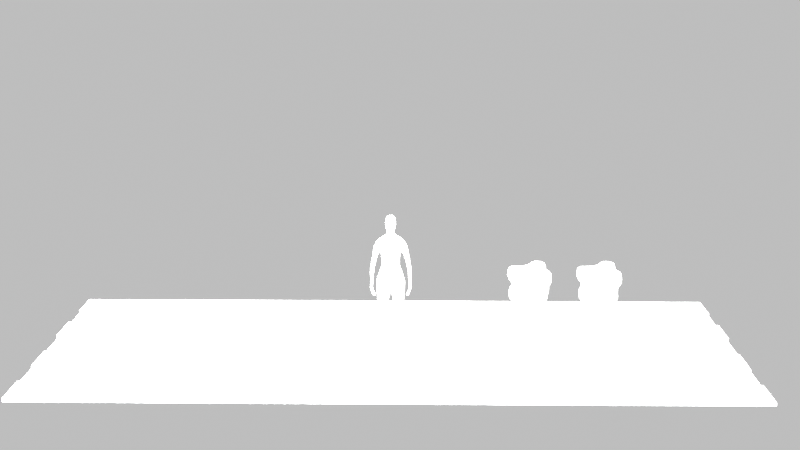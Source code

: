 # Source: candy_man.blend  (saved by Blender 3.0.42; exported with 4.5.12 LTS)
import bpy
from mathutils import Matrix  # noqa: F401  (used for matrix-valued properties, if any)

bpy.ops.wm.read_factory_settings(use_empty=True)
scene = bpy.context.scene
scene.name = 'Scene'

# ---- collections
col_collection = bpy.data.collections.new('Collection'); scene.collection.children.link(col_collection)

# ---- world
world_world = bpy.data.worlds.new('World'); scene.world = world_world
world_world.use_nodes = True; world_world.node_tree.nodes.clear()
_N = world_world.node_tree.nodes; _L = world_world.node_tree.links
n0 = _N.new('ShaderNodeOutputWorld'); n0.name = 'World Output'; n0.location = (300, 300)
n1 = _N.new('ShaderNodeBackground'); n1.name = 'Background'; n1.location = (10, 300)
n1.inputs[0].default_value = (0.05088, 0.05088, 0.05088, 1.0)
_L.new(n1.outputs[0], n0.inputs[0])
n0.is_active_output = True
world_world.color = (0.05088, 0.05088, 0.05088)
world_world.use_sun_shadow = False
world_world.sun_shadow_jitter_overblur = 0.0

# ---- cameras
cam_camera = bpy.data.cameras.new('Camera')
cam_camera.clip_end = 107.2
cam_camera.ortho_scale = 7.314

# ---- lights
light_light = bpy.data.lights.new('Light', 'POINT')
light_light.transmission_factor = 0.0
light_light.energy = 3000.0
light_light.shadow_soft_size = 4.89
light_light.shadow_maximum_resolution = 0.006
light_light.use_absolute_resolution = True
light_light.cycles.max_bounces = 50

# ---- meshes
me_tobby = bpy.data.meshes.new('Tobby')
me_tobby.from_pydata([(1.077, -0.06424, 8.052), (0.5121, -0.5136, 6.104), (1.024, 0.3664, 7.877), (0.7208, 0.4776, 6.18), (0.0, -0.4281, 7.836), (0.0, -0.6051, 6.112), (0.0, 0.4567, 8.065), (0.0, 0.8371, 6.18), (1.272, -0.3294, 5.039), (1.102, 0.4644, 4.875), (0.0, -0.5326, 4.739), (0.0, 0.8099, 4.647), (0.8852, -0.9494, 2.778), (0.9892, -0.4714, 2.795), (0.3738, -0.842, 2.763), (0.193, 0.3132, 2.743), (0.4629, -0.08848, 0.2492), (0.5893, 0.5102, 0.2127), (0.9656, -0.05479, 0.1997), (0.9495, 0.3852, 0.1924), (0.7851, -0.09713, 7.839), (0.0, 0.8371, 6.601), (0.841, 0.3392, 7.3), (0.0, -0.5918, 6.569), (1.289, -0.08714, 7.569), (1.298, 0.3681, 7.199), (1.378, -0.1014, 7.13), (1.355, 0.3664, 6.872), (1.471, -0.1079, 4.499), (1.36, 0.2865, 4.467), (1.52, -0.1178, 4.495), (1.633, 0.2711, 4.556), (1.328, -0.1155, 4.067), (1.279, 0.2512, 4.145), (1.411, -0.0666, 3.913), (1.251, 0.3339, 3.79), (1.672, -0.01283, 5.755), (1.428, -0.008872, 5.63), (1.598, 0.453, 5.764), (1.297, 0.4532, 5.578), (0.4966, 0.0043, -0.006465), (0.5764, 0.5424, -0.023), (0.9914, -0.05349, 0.001814), (0.9368, 0.4125, -0.009622), (0.9437, -0.5759, 0.1358), (0.5791, -0.6797, 0.1588), (0.8849, -0.5887, -0.06824), (0.5282, -0.6519, -0.09602), (0.8954, 0.01296, 0.4075), (0.5469, -0.07275, 0.4499), (0.6244, 0.4089, 0.4182), (0.8864, 0.3179, 0.4035), (0.3534, 0.2096, 8.259), (0.0, 0.2875, 8.279), (0.3585, 0.003159, 8.252), (0.0, -0.09366, 8.267), (0.2721, 0.2096, 8.542), (0.0, 0.2875, 8.563), (0.2762, 0.003159, 8.536), (0.0, -0.09366, 8.551), (0.0, -0.7047, 6.112), (1.027, -0.4551, 5.726), (0.0, -0.6911, 5.453), (0.0, 0.8347, 5.458), (0.7994, 0.4686, 5.747), (0.3603, 0.4749, 8.976), (0.0, 0.5528, 8.996), (0.5025, -0.01135, 9.015), (0.3683, 0.3872, 9.582), (0.0, 0.5047, 9.645), (0.3369, -0.02553, 9.664), (0.0, -0.1224, 9.679), (0.0, -0.3834, 8.772), (0.2927, -0.3349, 8.764), (0.0, -0.3907, 9.011), (0.3089, -0.3422, 9.004), (0.0, -0.3978, 9.5), (0.2892, -0.3493, 9.39), (0.0, 0.2652, 8.442), (0.0, -0.1159, 8.43), (0.2756, -0.01911, 8.415), (0.2709, 0.1873, 8.421), (1.215, -0.2085, 3.996), (1.13, 0.213, 3.939), (1.321, -0.1913, 3.922), (1.162, 0.2091, 3.799), (1.36, 0.2865, 4.467), (1.69, 0.3153, 4.507), (1.471, -0.1079, 4.499), (1.573, -0.07731, 4.443), (1.331, 0.2703, 4.35), (1.408, -0.07351, 4.297), (1.54, -0.03259, 4.261), (1.615, 0.3598, 4.309), (1.445, -0.3297, 4.207), (1.396, -0.3222, 4.211), (1.322, -0.3313, 4.069), (1.399, -0.3376, 4.085), (1.558, -0.05113, 4.919), (1.595, 0.3464, 4.951), (1.311, 0.3641, 4.797), (1.436, -0.03523, 4.865), (1.172, -0.3559, 5.157), (0.0, 0.8099, 4.647), (0.0, -0.5326, 4.739), (1.004, 0.4502, 4.995), (0.4227, -0.3611, 1.362), (0.3209, -0.6014, 2.052), (0.976, 0.09243, 1.274), (0.9578, -0.3107, 2.302), (0.9506, -0.7487, 2.28), (0.9677, -0.3853, 1.321), (0.3373, 0.2817, 2.145), (0.4669, 0.4916, 1.27), (0.3237, -0.6735, 2.28), (0.9611, -0.3619, 2.442), (0.9361, -0.8197, 2.437), (0.3001, 0.2671, 2.318)], [], [(2, 0, 54, 52), (22, 2, 6, 21), (104, 102, 8, 10), (2, 22, 27, 25), (23, 4, 0, 20), (9, 11, 15, 13), (105, 103, 11, 9), (102, 105, 9, 8), (49, 48, 18, 16), (11, 10, 14, 15), (8, 9, 13, 12), (10, 8, 12, 14), (19, 17, 41, 43), (51, 50, 17, 19), (50, 49, 16, 17), (48, 51, 19, 18), (5, 23, 20, 1), (1, 20, 22, 3), (3, 22, 21, 7), (26, 24, 25, 27), (20, 0, 24, 26), (0, 2, 25, 24), (101, 98, 30, 28), (93, 90, 33, 35), (98, 99, 31, 30), (99, 100, 29, 31), (100, 101, 28, 29), (34, 35, 85, 84), (90, 91, 32, 33), (91, 92, 34, 32), (92, 93, 35, 34), (22, 20, 37, 39), (27, 22, 39, 38), (26, 27, 38, 36), (20, 26, 36, 37), (40, 42, 43, 41), (17, 16, 40, 41), (18, 19, 43, 42), (42, 40, 47, 46), (45, 44, 46, 47), (40, 16, 45, 47), (16, 18, 44, 45), (18, 42, 46, 44), (111, 108, 51, 48), (113, 106, 49, 50), (108, 113, 50, 51), (106, 111, 48, 49), (80, 79, 59, 58), (0, 4, 55, 54), (6, 2, 52, 53), (67, 58, 73, 75), (81, 80, 58, 56), (78, 81, 56, 57), (1, 3, 64, 61), (3, 7, 63, 64), (5, 1, 61, 62), (66, 65, 68, 69), (56, 58, 67, 65), (57, 56, 65, 66), (70, 71, 69, 68), (58, 59, 72, 73), (65, 67, 70, 68), (73, 72, 74, 75), (75, 74, 76, 77), (70, 67, 75, 77), (71, 70, 77, 76), (53, 52, 81, 78), (52, 54, 80, 81), (54, 55, 79, 80), (83, 82, 84, 85), (35, 33, 83, 85), (33, 32, 82, 83), (32, 34, 84, 82), (30, 31, 87, 89), (28, 30, 89, 88), (29, 28, 88, 86), (31, 29, 86, 87), (89, 87, 93, 92), (92, 91, 96, 97), (86, 88, 91, 90), (87, 86, 90, 93), (95, 94, 97, 96), (91, 88, 95, 96), (88, 89, 94, 95), (89, 92, 97, 94), (39, 37, 101, 100), (38, 39, 100, 99), (36, 38, 99, 98), (37, 36, 98, 101), (61, 64, 105, 102), (64, 63, 103, 105), (62, 61, 102, 104), (114, 116, 110, 107), (107, 110, 111, 106), (115, 117, 112, 109), (109, 112, 113, 108), (117, 114, 107, 112), (112, 107, 106, 113), (116, 115, 109, 110), (110, 109, 108, 111), (12, 13, 115, 116), (15, 14, 114, 117), (13, 15, 117, 115), (14, 12, 116, 114)])
_uv = me_tobby.uv_layers.new(name='UVMap')
_uv.uv.foreach_set('vector', [0.625, 0.75, 0.625, 0.5, 0.625, 0.5, 0.625, 0.75, 0.4454, 0.75, 0.625, 0.75, 0.625, 1.0, 0.4454, 1.0, 0.375, 0.25, 0.375, 0.5, 0.375, 0.5, 0.375, 0.25, 0.625, 0.75, 0.4454, 0.75, 0.4454, 0.75, 0.625, 0.75, 0.4454, 0.25, 0.625, 0.25, 0.625, 0.5, 0.4454, 0.5, 0.375, 0.75, 0.375, 1.0, 0.375, 1.0, 0.375, 0.75, 0.375, 0.75, 0.375, 1.0, 0.375, 1.0, 0.375, 0.75, 0.375, 0.5, 0.375, 0.75, 0.375, 0.75, 0.375, 0.5, 0.375, 0.25, 0.375, 0.5, 0.375, 0.5, 0.375, 0.25, 0.0, 0.0, 0.0, 0.0, 0.0, 0.0, 0.0, 0.0, 0.375, 0.5, 0.375, 0.75, 0.375, 0.75, 0.375, 0.5, 0.375, 0.25, 0.375, 0.5, 0.375, 0.5, 0.375, 0.25, 0.375, 0.75, 0.375, 1.0, 0.375, 1.0, 0.375, 0.75, 0.375, 0.75, 0.375, 1.0, 0.375, 1.0, 0.375, 0.75, 0.0, 0.0, 0.0, 0.0, 0.0, 0.0, 0.0, 0.0, 0.375, 0.5, 0.375, 0.75, 0.375, 0.75, 0.375, 0.5, 0.375, 0.25, 0.4454, 0.25, 0.4454, 0.5, 0.375, 0.5, 0.375, 0.5, 0.4454, 0.5, 0.4454, 0.75, 0.375, 0.75, 0.375, 0.75, 0.4454, 0.75, 0.4454, 1.0, 0.375, 1.0, 0.4454, 0.5, 0.625, 0.5, 0.625, 0.75, 0.4454, 0.75, 0.4454, 0.5, 0.625, 0.5, 0.625, 0.5, 0.4454, 0.5, 0.625, 0.5, 0.625, 0.75, 0.625, 0.75, 0.625, 0.5, 0.4454, 0.5, 0.4454, 0.5, 0.4454, 0.5, 0.4454, 0.5, 0.4454, 0.75, 0.4454, 0.75, 0.4454, 0.75, 0.4454, 0.75, 0.4454, 0.5, 0.4454, 0.75, 0.4454, 0.75, 0.4454, 0.5, 0.4454, 0.75, 0.4454, 0.75, 0.4454, 0.75, 0.4454, 0.75, 0.4454, 0.75, 0.4454, 0.5, 0.4454, 0.5, 0.4454, 0.75, 0.4454, 0.5, 0.4454, 0.75, 0.4454, 0.75, 0.4454, 0.5, 0.4454, 0.75, 0.4454, 0.5, 0.4454, 0.5, 0.4454, 0.75, 0.4454, 0.5, 0.4454, 0.5, 0.4454, 0.5, 0.4454, 0.5, 0.4454, 0.5, 0.4454, 0.75, 0.4454, 0.75, 0.4454, 0.5, 0.4454, 0.75, 0.4454, 0.5, 0.4454, 0.5, 0.4454, 0.75, 0.4454, 0.75, 0.4454, 0.75, 0.4454, 0.75, 0.4454, 0.75, 0.4454, 0.5, 0.4454, 0.75, 0.4454, 0.75, 0.4454, 0.5, 0.4454, 0.5, 0.4454, 0.5, 0.4454, 0.5, 0.4454, 0.5, 0.125, 0.5, 0.375, 0.5, 0.375, 0.75, 0.125, 0.75, 0.0, 0.0, 0.0, 0.0, 0.0, 0.0, 0.0, 0.0, 0.375, 0.5, 0.375, 0.75, 0.375, 0.75, 0.375, 0.5, 0.375, 0.5, 0.125, 0.5, 0.125, 0.5, 0.375, 0.5, 0.375, 0.25, 0.375, 0.5, 0.375, 0.5, 0.375, 0.25, 0.0, 0.0, 0.0, 0.0, 0.0, 0.0, 0.0, 0.0, 0.375, 0.25, 0.375, 0.5, 0.375, 0.5, 0.375, 0.25, 0.375, 0.5, 0.375, 0.5, 0.375, 0.5, 0.375, 0.5, 0.375, 0.5, 0.375, 0.75, 0.375, 0.75, 0.375, 0.5, 0.0, 0.0, 0.0, 0.0, 0.0, 0.0, 0.0, 0.0, 0.375, 0.75, 0.375, 1.0, 0.375, 1.0, 0.375, 0.75, 0.375, 0.25, 0.375, 0.5, 0.375, 0.5, 0.375, 0.25, 0.625, 0.5, 0.625, 0.25, 0.625, 0.25, 0.625, 0.5, 0.625, 0.5, 0.625, 0.25, 0.625, 0.25, 0.625, 0.5, 0.625, 1.0, 0.625, 0.75, 0.625, 0.75, 0.625, 1.0, 0.625, 0.5, 0.625, 0.5, 0.625, 0.5, 0.625, 0.5, 0.625, 0.75, 0.625, 0.5, 0.625, 0.5, 0.625, 0.75, 0.625, 1.0, 0.625, 0.75, 0.625, 0.75, 0.625, 1.0, 0.375, 0.5, 0.375, 0.75, 0.375, 0.7719, 0.375, 0.4763, 0.375, 0.75, 0.375, 1.0, 0.375, 1.0, 0.375, 0.7719, 0.375, 0.25, 0.375, 0.5, 0.375, 0.4763, 0.375, 0.25, 0.625, 1.0, 0.625, 0.75, 0.625, 0.75, 0.625, 1.0, 0.625, 0.75, 0.625, 0.5, 0.625, 0.5, 0.625, 0.75, 0.625, 1.0, 0.625, 0.75, 0.625, 0.75, 0.625, 1.0, 0.625, 0.5, 0.875, 0.5, 0.875, 0.75, 0.625, 0.75, 0.625, 0.5, 0.625, 0.25, 0.625, 0.25, 0.625, 0.5, 0.625, 0.75, 0.625, 0.5, 0.625, 0.5, 0.625, 0.75, 0.625, 0.5, 0.625, 0.25, 0.625, 0.25, 0.625, 0.5, 0.625, 0.5, 0.625, 0.25, 0.625, 0.25, 0.625, 0.5, 0.625, 0.5, 0.625, 0.5, 0.625, 0.5, 0.625, 0.5, 0.875, 0.5, 0.625, 0.5, 0.625, 0.5, 0.875, 0.5, 0.625, 1.0, 0.625, 0.75, 0.625, 0.75, 0.625, 1.0, 0.625, 0.75, 0.625, 0.5, 0.625, 0.5, 0.625, 0.75, 0.625, 0.5, 0.625, 0.25, 0.625, 0.25, 0.625, 0.5, 0.4454, 0.75, 0.4454, 0.5, 0.4454, 0.5, 0.4454, 0.75, 0.4454, 0.75, 0.4454, 0.75, 0.4454, 0.75, 0.4454, 0.75, 0.4454, 0.75, 0.4454, 0.5, 0.4454, 0.5, 0.4454, 0.75, 0.4454, 0.5, 0.4454, 0.5, 0.4454, 0.5, 0.4454, 0.5, 0.4454, 0.5, 0.4454, 0.75, 0.4454, 0.75, 0.4454, 0.5, 0.4454, 0.5, 0.4454, 0.5, 0.4454, 0.5, 0.4454, 0.5, 0.4454, 0.75, 0.4454, 0.5, 0.4454, 0.5, 0.4454, 0.75, 0.4454, 0.75, 0.4454, 0.75, 0.4454, 0.75, 0.4454, 0.75, 0.4454, 0.5, 0.4454, 0.75, 0.4454, 0.75, 0.4454, 0.5, 0.4454, 0.5, 0.4454, 0.5, 0.4454, 0.5, 0.4454, 0.5, 0.4454, 0.75, 0.4454, 0.5, 0.4454, 0.5, 0.4454, 0.75, 0.4454, 0.75, 0.4454, 0.75, 0.4454, 0.75, 0.4454, 0.75, 0.4454, 0.5, 0.4454, 0.5, 0.4454, 0.5, 0.4454, 0.5, 0.4454, 0.5, 0.4454, 0.5, 0.4454, 0.5, 0.4454, 0.5, 0.4454, 0.5, 0.4454, 0.5, 0.4454, 0.5, 0.4454, 0.5, 0.4454, 0.5, 0.4454, 0.5, 0.4454, 0.5, 0.4454, 0.5, 0.4454, 0.75, 0.4454, 0.5, 0.4454, 0.5, 0.4454, 0.75, 0.4454, 0.75, 0.4454, 0.75, 0.4454, 0.75, 0.4454, 0.75, 0.4454, 0.5, 0.4454, 0.75, 0.4454, 0.75, 0.4454, 0.5, 0.4454, 0.5, 0.4454, 0.5, 0.4454, 0.5, 0.4454, 0.5, 0.375, 0.4763, 0.375, 0.7719, 0.375, 0.75, 0.375, 0.5, 0.375, 0.7719, 0.375, 1.0, 0.375, 1.0, 0.375, 0.75, 0.375, 0.25, 0.375, 0.4763, 0.375, 0.5, 0.375, 0.25, 0.375, 0.25, 0.375, 0.5, 0.375, 0.5, 0.375, 0.25, 0.375, 0.25, 0.375, 0.5, 0.375, 0.5, 0.375, 0.25, 0.375, 0.75, 0.375, 1.0, 0.375, 1.0, 0.375, 0.75, 0.375, 0.75, 0.375, 1.0, 0.375, 1.0, 0.375, 0.75, 0.0, 0.0, 0.0, 0.0, 0.0, 0.0, 0.0, 0.0, 0.0, 0.0, 0.0, 0.0, 0.0, 0.0, 0.0, 0.0, 0.375, 0.5, 0.375, 0.75, 0.375, 0.75, 0.375, 0.5, 0.375, 0.5, 0.375, 0.75, 0.375, 0.75, 0.375, 0.5, 0.375, 0.5, 0.375, 0.75, 0.375, 0.75, 0.375, 0.5, 0.0, 0.0, 0.0, 0.0, 0.0, 0.0, 0.0, 0.0, 0.375, 0.75, 0.375, 1.0, 0.375, 1.0, 0.375, 0.75, 0.375, 0.25, 0.375, 0.5, 0.375, 0.5, 0.375, 0.25])
_ca = me_tobby.color_attributes.new('Col', 'BYTE_COLOR', 'CORNER')
_ca.data.foreach_set('color', [0.4621, 0.1301, 0.1812, 1.0, 0.4621, 0.1301, 0.1812, 1.0, 0.4621, 0.1301, 0.1812, 1.0, 0.4621, 0.1301, 0.1812, 1.0, 0.4621, 0.1301, 0.1812, 1.0, 0.4621, 0.1301, 0.1812, 1.0, 0.4621, 0.1301, 0.1812, 1.0, 0.4621, 0.1301, 0.1812, 1.0, 0.4621, 0.1301, 0.1812, 1.0, 0.4621, 0.1301, 0.1812, 1.0, 0.4621, 0.1301, 0.1812, 1.0, 0.4621, 0.1301, 0.1812, 1.0, 0.4621, 0.1301, 0.1812, 1.0, 0.4621, 0.1301, 0.1812, 1.0, 0.4621, 0.1301, 0.1812, 1.0, 0.4621, 0.1301, 0.1812, 1.0, 0.4621, 0.1301, 0.1812, 1.0, 0.4621, 0.1301, 0.1812, 1.0, 0.4621, 0.1301, 0.1812, 1.0, 0.4621, 0.1301, 0.1812, 1.0, 0.4621, 0.1301, 0.1812, 1.0, 0.4621, 0.1301, 0.1812, 1.0, 0.4621, 0.1301, 0.1812, 1.0, 0.4621, 0.1301, 0.1812, 1.0, 0.4621, 0.1301, 0.1812, 1.0, 0.4621, 0.1301, 0.1812, 1.0, 0.4621, 0.1301, 0.1812, 1.0, 0.4621, 0.1301, 0.1812, 1.0, 0.4621, 0.1301, 0.1812, 1.0, 0.4621, 0.1301, 0.1812, 1.0, 0.4621, 0.1301, 0.1812, 1.0, 0.4621, 0.1301, 0.1812, 1.0, 0.4621, 0.1301, 0.1812, 1.0, 0.4621, 0.1301, 0.1812, 1.0, 0.4621, 0.1301, 0.1812, 1.0, 0.4621, 0.1301, 0.1812, 1.0, 0.4621, 0.1301, 0.1812, 1.0, 0.4621, 0.1301, 0.1812, 1.0, 0.4621, 0.1301, 0.1812, 1.0, 0.4621, 0.1301, 0.1812, 1.0, 0.4621, 0.1301, 0.1812, 1.0, 0.4621, 0.1301, 0.1812, 1.0, 0.4621, 0.1301, 0.1812, 1.0, 0.4621, 0.1301, 0.1812, 1.0, 0.4621, 0.1301, 0.1812, 1.0, 0.4621, 0.1301, 0.1812, 1.0, 0.4621, 0.1301, 0.1812, 1.0, 0.4621, 0.1301, 0.1812, 1.0, 0.4621, 0.1301, 0.1812, 1.0, 0.4621, 0.1301, 0.1812, 1.0, 0.4621, 0.1301, 0.1812, 1.0, 0.4621, 0.1301, 0.1812, 1.0, 0.4621, 0.1301, 0.1812, 1.0, 0.4621, 0.1301, 0.1812, 1.0, 0.4621, 0.1301, 0.1812, 1.0, 0.4621, 0.1301, 0.1812, 1.0, 0.4621, 0.1301, 0.1812, 1.0, 0.4621, 0.1301, 0.1812, 1.0, 0.4621, 0.1301, 0.1812, 1.0, 0.4621, 0.1301, 0.1812, 1.0, 0.4621, 0.1301, 0.1812, 1.0, 0.4621, 0.1301, 0.1812, 1.0, 0.4621, 0.1301, 0.1812, 1.0, 0.4621, 0.1301, 0.1812, 1.0, 0.4621, 0.1301, 0.1812, 1.0, 0.4621, 0.1301, 0.1812, 1.0, 0.4621, 0.1301, 0.1812, 1.0, 0.4621, 0.1301, 0.1812, 1.0, 0.4621, 0.1301, 0.1812, 1.0, 0.4621, 0.1301, 0.1812, 1.0, 0.4621, 0.1301, 0.1812, 1.0, 0.4621, 0.1301, 0.1812, 1.0, 0.4621, 0.1301, 0.1812, 1.0, 0.4621, 0.1301, 0.1812, 1.0, 0.4621, 0.1301, 0.1812, 1.0, 0.4621, 0.1301, 0.1812, 1.0, 0.4621, 0.1301, 0.1812, 1.0, 0.4621, 0.1301, 0.1812, 1.0, 0.4621, 0.1301, 0.1812, 1.0, 0.4621, 0.1301, 0.1812, 1.0, 0.4621, 0.1301, 0.1812, 1.0, 0.4621, 0.1301, 0.1812, 1.0, 0.4621, 0.1301, 0.1812, 1.0, 0.4621, 0.1301, 0.1812, 1.0, 0.4621, 0.1301, 0.1812, 1.0, 0.4621, 0.1301, 0.1812, 1.0, 0.4621, 0.1301, 0.1812, 1.0, 0.4621, 0.1301, 0.1812, 1.0, 0.4621, 0.1329, 0.1845, 1.0, 0.4621, 0.1301, 0.1812, 1.0, 0.4621, 0.1301, 0.1812, 1.0, 0.4621, 0.1301, 0.1812, 1.0, 0.4621, 0.1301, 0.1812, 1.0, 0.4621, 0.1301, 0.1812, 1.0, 0.4621, 0.1301, 0.1812, 1.0, 0.4621, 0.1301, 0.1812, 1.0, 0.4621, 0.1301, 0.1812, 1.0, 0.4621, 0.1301, 0.1812, 1.0, 0.4621, 0.1301, 0.1812, 1.0, 0.4621, 0.1301, 0.1812, 1.0, 0.4621, 0.1301, 0.1812, 1.0, 0.4621, 0.1301, 0.1812, 1.0, 0.4621, 0.1301, 0.1812, 1.0, 0.4621, 0.1301, 0.1812, 1.0, 0.4621, 0.1301, 0.1812, 1.0, 0.4621, 0.1329, 0.1845, 1.0, 0.4621, 0.1301, 0.1812, 1.0, 0.4621, 0.1301, 0.1812, 1.0, 0.4621, 0.1301, 0.1812, 1.0, 0.4621, 0.1301, 0.1812, 1.0, 0.4621, 0.1301, 0.1812, 1.0, 0.4621, 0.1301, 0.1812, 1.0, 0.4621, 0.1301, 0.1812, 1.0, 0.4621, 0.1301, 0.1812, 1.0, 0.4621, 0.1301, 0.1812, 1.0, 0.4621, 0.1301, 0.1812, 1.0, 0.4621, 0.1301, 0.1812, 1.0, 0.4621, 0.1301, 0.1812, 1.0, 0.4621, 0.1301, 0.1812, 1.0, 0.4621, 0.1301, 0.1812, 1.0, 0.4621, 0.1301, 0.1812, 1.0, 0.4621, 0.1301, 0.1812, 1.0, 0.4621, 0.1301, 0.1812, 1.0, 0.4621, 0.1301, 0.1812, 1.0, 0.4621, 0.1301, 0.1812, 1.0, 0.4621, 0.1301, 0.1812, 1.0, 0.4969, 0.1779, 0.227, 1.0, 0.4621, 0.1301, 0.1812, 1.0, 0.4621, 0.1301, 0.1812, 1.0, 0.4621, 0.1301, 0.1812, 1.0, 0.4621, 0.1301, 0.1812, 1.0, 0.4621, 0.1301, 0.1812, 1.0, 0.4621, 0.1301, 0.1812, 1.0, 0.4621, 0.1301, 0.1812, 1.0, 0.4621, 0.1301, 0.1812, 1.0, 0.4621, 0.1301, 0.1812, 1.0, 0.4621, 0.1301, 0.1812, 1.0, 0.4621, 0.1301, 0.1812, 1.0, 0.4621, 0.1301, 0.1812, 1.0, 0.4969, 0.1779, 0.227, 1.0, 0.4621, 0.1301, 0.1812, 1.0, 0.4621, 0.1301, 0.1812, 1.0, 0.4621, 0.1301, 0.1812, 1.0, 0.4621, 0.1301, 0.1812, 1.0, 0.4621, 0.1301, 0.1812, 1.0, 0.4621, 0.1301, 0.1812, 1.0, 0.4621, 0.1301, 0.1812, 1.0, 0.4621, 0.1301, 0.1812, 1.0, 0.4621, 0.1301, 0.1812, 1.0, 0.4621, 0.1301, 0.1812, 1.0, 0.4621, 0.1301, 0.1812, 1.0, 0.4621, 0.1301, 0.1812, 1.0, 0.4621, 0.1301, 0.1812, 1.0, 0.4621, 0.1301, 0.1812, 1.0, 0.4621, 0.1301, 0.1812, 1.0, 0.4621, 0.1301, 0.1812, 1.0, 0.4621, 0.1301, 0.1812, 1.0, 0.4621, 0.1301, 0.1812, 1.0, 0.4621, 0.1301, 0.1812, 1.0, 0.4621, 0.1301, 0.1812, 1.0, 0.4621, 0.1301, 0.1812, 1.0, 0.4621, 0.1301, 0.1812, 1.0, 0.4621, 0.1301, 0.1812, 1.0, 0.4621, 0.1301, 0.1812, 1.0, 0.4621, 0.1301, 0.1812, 1.0, 0.4621, 0.1301, 0.1812, 1.0, 0.4621, 0.1301, 0.1812, 1.0, 0.4621, 0.1301, 0.1812, 1.0, 0.4621, 0.1301, 0.1812, 1.0, 0.4621, 0.1301, 0.1812, 1.0, 0.4621, 0.1301, 0.1812, 1.0, 0.4621, 0.1301, 0.1812, 1.0, 0.4621, 0.1301, 0.1812, 1.0, 0.4621, 0.1301, 0.1812, 1.0, 0.4621, 0.1301, 0.1812, 1.0, 0.4621, 0.1301, 0.1812, 1.0, 0.4621, 0.1301, 0.1812, 1.0, 0.4621, 0.1301, 0.1812, 1.0, 0.4621, 0.1301, 0.1812, 1.0, 0.4621, 0.1301, 0.1812, 1.0, 0.4621, 0.1301, 0.1812, 1.0, 0.4621, 0.1301, 0.1812, 1.0, 0.4621, 0.1301, 0.1812, 1.0, 0.4621, 0.1301, 0.1812, 1.0, 0.4621, 0.1301, 0.1812, 1.0, 0.4621, 0.1301, 0.1812, 1.0, 0.4621, 0.1301, 0.1812, 1.0, 0.4621, 0.1301, 0.1812, 1.0, 0.4621, 0.1301, 0.1812, 1.0, 0.4621, 0.1301, 0.1812, 1.0, 0.4678, 0.1356, 0.1845, 1.0, 0.4621, 0.1301, 0.1812, 1.0, 0.4621, 0.1301, 0.1812, 1.0, 0.4621, 0.1301, 0.1812, 1.0, 0.4621, 0.1301, 0.1812, 1.0, 0.4621, 0.1301, 0.1812, 1.0, 0.4621, 0.1301, 0.1812, 1.0, 0.4621, 0.1301, 0.1812, 1.0, 0.4621, 0.1301, 0.1812, 1.0, 0.4621, 0.1301, 0.1812, 1.0, 0.4621, 0.1301, 0.1812, 1.0, 0.4621, 0.1301, 0.1812, 1.0, 0.4621, 0.1301, 0.1812, 1.0, 0.4621, 0.1301, 0.1812, 1.0, 0.4621, 0.1301, 0.1812, 1.0, 0.4621, 0.1301, 0.1812, 1.0, 0.4621, 0.1301, 0.1812, 1.0, 0.4621, 0.1301, 0.1812, 1.0, 0.4621, 0.1301, 0.1812, 1.0, 0.4621, 0.1301, 0.1812, 1.0, 0.4621, 0.1301, 0.1812, 1.0, 0.4621, 0.1301, 0.1812, 1.0, 0.4621, 0.1301, 0.1812, 1.0, 0.4621, 0.1301, 0.1812, 1.0, 0.4621, 0.1301, 0.1812, 1.0, 0.4621, 0.1301, 0.1812, 1.0, 0.4621, 0.1301, 0.1812, 1.0, 0.4621, 0.1301, 0.1812, 1.0, 0.4621, 0.1301, 0.1812, 1.0, 0.4621, 0.1301, 0.1812, 1.0, 0.4621, 0.1301, 0.1812, 1.0, 0.4621, 0.1301, 0.1812, 1.0, 0.4621, 0.1301, 0.1812, 1.0, 0.4621, 0.1301, 0.1812, 1.0, 0.4621, 0.1301, 0.1812, 1.0, 0.4621, 0.1301, 0.1812, 1.0, 0.4621, 0.1301, 0.1812, 1.0, 0.4621, 0.1301, 0.1812, 1.0, 0.4621, 0.1301, 0.1812, 1.0, 0.4621, 0.1301, 0.1812, 1.0, 0.4621, 0.1301, 0.1812, 1.0, 0.4621, 0.1301, 0.1812, 1.0, 0.4621, 0.1301, 0.1812, 1.0, 0.4621, 0.1301, 0.1812, 1.0, 0.4621, 0.1301, 0.1812, 1.0, 0.4621, 0.1301, 0.1812, 1.0, 0.4621, 0.1301, 0.1812, 1.0, 0.4621, 0.1301, 0.1812, 1.0, 0.4621, 0.1301, 0.1812, 1.0, 0.4621, 0.1301, 0.1812, 1.0, 0.4621, 0.1301, 0.1812, 1.0, 0.4678, 0.1356, 0.1845, 1.0, 0.9131, 0.8469, 0.8632, 1.0, 0.4621, 0.1301, 0.1812, 1.0, 0.4621, 0.1301, 0.1812, 1.0, 0.4621, 0.1301, 0.1812, 1.0, 0.4621, 0.1301, 0.1812, 1.0, 0.4621, 0.1301, 0.1812, 1.0, 0.4621, 0.1301, 0.1812, 1.0, 0.9131, 0.8469, 0.8632, 1.0, 1.0, 1.0, 1.0, 1.0, 0.4621, 0.1301, 0.1812, 1.0, 0.4621, 0.1301, 0.1812, 1.0, 1.0, 1.0, 1.0, 1.0, 0.4621, 0.1301, 0.1812, 1.0, 0.4621, 0.1301, 0.1812, 1.0, 0.4621, 0.1301, 0.1812, 1.0, 0.4621, 0.1301, 0.1812, 1.0, 0.4621, 0.1301, 0.1812, 1.0, 0.4621, 0.1301, 0.1812, 1.0, 0.4621, 0.1301, 0.1812, 1.0, 0.4621, 0.1301, 0.1812, 1.0, 0.4621, 0.1301, 0.1812, 1.0, 0.4621, 0.1301, 0.1812, 1.0, 0.4621, 0.1301, 0.1812, 1.0, 0.4621, 0.1301, 0.1812, 1.0, 0.4621, 0.1301, 0.1812, 1.0, 0.4621, 0.1301, 0.1812, 1.0, 0.4621, 0.1301, 0.1812, 1.0, 0.4621, 0.1301, 0.1812, 1.0, 0.4621, 0.1301, 0.1812, 1.0, 0.4621, 0.1301, 0.1812, 1.0, 0.4621, 0.1301, 0.1812, 1.0, 0.4621, 0.1301, 0.1812, 1.0, 0.4621, 0.1301, 0.1812, 1.0, 0.4621, 0.1301, 0.1812, 1.0, 1.0, 1.0, 1.0, 1.0, 0.4621, 0.1301, 0.1812, 1.0, 0.4621, 0.1301, 0.1812, 1.0, 0.4621, 0.1301, 0.1812, 1.0, 0.4621, 0.1301, 0.1812, 1.0, 0.4621, 0.1301, 0.1812, 1.0, 1.0, 1.0, 1.0, 1.0, 0.4621, 0.1301, 0.1812, 1.0, 0.4621, 0.1301, 0.1812, 1.0, 0.4621, 0.1301, 0.1812, 1.0, 0.4621, 0.1301, 0.1812, 1.0, 1.0, 1.0, 1.0, 1.0, 0.4621, 0.1301, 0.1812, 1.0, 0.4621, 0.1301, 0.1812, 1.0, 0.4621, 0.1301, 0.1812, 1.0, 0.4621, 0.1301, 0.1812, 1.0, 0.4621, 0.1301, 0.1812, 1.0, 0.4621, 0.1301, 0.1812, 1.0, 0.4621, 0.1301, 0.1812, 1.0, 0.4621, 0.1301, 0.1812, 1.0, 0.4621, 0.1301, 0.1812, 1.0, 0.4621, 0.1301, 0.1812, 1.0, 0.4621, 0.1301, 0.1812, 1.0, 0.4621, 0.1301, 0.1812, 1.0, 0.4621, 0.1301, 0.1812, 1.0, 0.4621, 0.1301, 0.1812, 1.0, 0.4621, 0.1301, 0.1812, 1.0, 0.4621, 0.1301, 0.1812, 1.0, 0.4621, 0.1301, 0.1812, 1.0, 0.4621, 0.1301, 0.1812, 1.0, 0.4621, 0.1301, 0.1812, 1.0, 0.4621, 0.1301, 0.1812, 1.0, 0.4621, 0.1301, 0.1812, 1.0, 0.4621, 0.1301, 0.1812, 1.0, 0.4621, 0.1301, 0.1812, 1.0, 0.4621, 0.1301, 0.1812, 1.0, 0.4621, 0.1301, 0.1812, 1.0, 0.4621, 0.1301, 0.1812, 1.0, 0.4621, 0.1301, 0.1812, 1.0, 0.4621, 0.1301, 0.1812, 1.0, 0.4621, 0.1301, 0.1812, 1.0, 0.4621, 0.1301, 0.1812, 1.0, 0.4621, 0.1301, 0.1812, 1.0, 0.4621, 0.1301, 0.1812, 1.0, 0.4621, 0.1301, 0.1812, 1.0, 0.4621, 0.1301, 0.1812, 1.0, 0.4621, 0.1301, 0.1812, 1.0, 0.4621, 0.1301, 0.1812, 1.0, 0.4621, 0.1301, 0.1812, 1.0, 0.4621, 0.1301, 0.1812, 1.0, 0.4621, 0.1301, 0.1812, 1.0, 0.4621, 0.1301, 0.1812, 1.0, 0.4621, 0.1301, 0.1812, 1.0, 0.4621, 0.1301, 0.1812, 1.0, 0.4621, 0.1301, 0.1812, 1.0, 0.4621, 0.1301, 0.1812, 1.0, 0.4621, 0.1301, 0.1812, 1.0, 0.4621, 0.1301, 0.1812, 1.0, 0.4621, 0.1301, 0.1812, 1.0, 0.4621, 0.1301, 0.1812, 1.0, 0.4621, 0.1301, 0.1812, 1.0, 0.4621, 0.1301, 0.1812, 1.0, 0.4621, 0.1301, 0.1812, 1.0, 0.4621, 0.1301, 0.1812, 1.0, 0.4621, 0.1301, 0.1812, 1.0, 0.4969, 0.1779, 0.227, 1.0, 0.4621, 0.1329, 0.1845, 1.0, 0.4621, 0.1301, 0.1812, 1.0, 0.4621, 0.1301, 0.1812, 1.0, 0.4621, 0.1301, 0.1812, 1.0, 0.4621, 0.1301, 0.1812, 1.0, 0.4621, 0.1301, 0.1812, 1.0, 0.4621, 0.1301, 0.1812, 1.0, 0.4621, 0.1301, 0.1812, 1.0, 0.4621, 0.1301, 0.1812, 1.0, 0.4621, 0.1301, 0.1812, 1.0, 0.4969, 0.1779, 0.227, 1.0, 0.4621, 0.1301, 0.1812, 1.0, 0.4621, 0.1301, 0.1812, 1.0, 0.4621, 0.1329, 0.1845, 1.0, 0.4621, 0.1301, 0.1812, 1.0, 0.4621, 0.1301, 0.1812, 1.0, 0.4621, 0.1301, 0.1812, 1.0, 0.4621, 0.1301, 0.1812, 1.0, 0.4621, 0.1301, 0.1812, 1.0, 0.4621, 0.1301, 0.1812, 1.0, 0.4621, 0.1301, 0.1812, 1.0, 0.4621, 0.1301, 0.1812, 1.0, 0.4621, 0.1301, 0.1812, 1.0, 0.4621, 0.1301, 0.1812, 1.0, 0.4621, 0.1301, 0.1812, 1.0, 0.4621, 0.1301, 0.1812, 1.0, 0.4621, 0.1301, 0.1812, 1.0, 0.4621, 0.1301, 0.1812, 1.0, 0.4621, 0.1301, 0.1812, 1.0, 0.4621, 0.1301, 0.1812, 1.0, 0.4621, 0.1301, 0.1812, 1.0, 0.4621, 0.1301, 0.1812, 1.0, 0.4621, 0.1301, 0.1812, 1.0, 0.4621, 0.1301, 0.1812, 1.0, 0.4621, 0.1301, 0.1812, 1.0, 0.4621, 0.1301, 0.1812, 1.0, 0.4621, 0.1301, 0.1812, 1.0, 0.4621, 0.1301, 0.1812, 1.0, 0.4621, 0.1301, 0.1812, 1.0, 0.4621, 0.1301, 0.1812, 1.0, 0.4621, 0.1301, 0.1812, 1.0, 0.4621, 0.1301, 0.1812, 1.0, 0.4621, 0.1301, 0.1812, 1.0, 0.4621, 0.1301, 0.1812, 1.0, 0.4621, 0.1301, 0.1812, 1.0, 0.4621, 0.1301, 0.1812, 1.0, 0.4621, 0.1301, 0.1812, 1.0, 0.4621, 0.1301, 0.1812, 1.0, 0.4621, 0.1301, 0.1812, 1.0, 0.4621, 0.1301, 0.1812, 1.0, 0.4621, 0.1301, 0.1812, 1.0, 0.4621, 0.1301, 0.1812, 1.0, 0.4621, 0.1301, 0.1812, 1.0, 0.4621, 0.1301, 0.1812, 1.0, 0.4621, 0.1301, 0.1812, 1.0, 0.4621, 0.1301, 0.1812, 1.0, 0.4621, 0.1301, 0.1812, 1.0, 0.4621, 0.1301, 0.1812, 1.0, 0.4621, 0.1301, 0.1812, 1.0, 0.4621, 0.1301, 0.1812, 1.0, 0.4621, 0.1301, 0.1812, 1.0, 0.4621, 0.1301, 0.1812, 1.0, 0.4621, 0.1301, 0.1812, 1.0, 0.4621, 0.1301, 0.1812, 1.0, 0.4621, 0.1301, 0.1812, 1.0, 0.4621, 0.1301, 0.1812, 1.0, 0.4621, 0.1301, 0.1812, 1.0, 0.4621, 0.1301, 0.1812, 1.0, 0.4621, 0.1301, 0.1812, 1.0, 0.4621, 0.1301, 0.1812, 1.0, 0.4621, 0.1301, 0.1812, 1.0, 0.4621, 0.1301, 0.1812, 1.0, 0.4621, 0.1301, 0.1812, 1.0, 0.4621, 0.1301, 0.1812, 1.0])
me_tobby.materials.append(None)
me_tobby.use_remesh_preserve_volume = False
me_tobby.use_remesh_preserve_attributes = False
me_tobby.use_mirror_vertex_groups = False
me_tobby.update()
me_good = bpy.data.meshes.new('Good')
me_good.from_pydata([(-1.0, -1.0, -1.0), (-1.0, -1.0, 1.0), (-1.0, 1.0, -1.0), (-1.0, 1.0, 1.0), (1.0, -1.0, -1.0), (1.0, -1.0, 1.0), (1.0, 1.0, -1.0), (1.0, 1.0, 1.0), (-1.0, 0.0, -1.0), (-1.0, -1.0, 0.0), (-1.0, 0.0, 1.0), (-1.0, 1.0, 0.0), (0.0, 1.0, -1.0), (0.0, 1.0, 1.0), (1.0, 1.0, 0.0), (1.0, 0.0, -1.0), (1.0, 0.0, 1.0), (1.0, -1.0, 0.0), (0.0, -1.0, -1.0), (0.0, -1.0, 1.0), (0.0, 0.0, 1.0), (0.0, 0.0, -1.0), (0.0, -1.0, 0.0), (1.0, 0.0, 0.0), (0.0, 1.0, 0.0), (-1.0, 0.0, 0.0), (-1.0, -1.331, 0.0), (-1.0, -1.331, 1.0), (0.0, -1.331, 1.0), (0.0, -1.331, 0.0), (-1.321, 0.0, 1.0), (-1.321, 1.0, 1.0), (-1.321, 1.0, 0.0), (-1.321, 0.0, 0.0), (0.0, 1.192, 1.0), (1.0, 1.192, 1.0), (1.0, 1.192, 0.0), (0.0, 1.192, 0.0), (1.238, 0.0, 1.0), (1.238, -1.0, 1.0), (1.238, -1.0, 0.0), (1.238, 0.0, 0.0), (0.0, -1.0, 1.298), (-1.0, -1.0, 1.298), (-1.0, 0.0, 1.298), (0.0, 0.0, 1.298), (0.0, -1.0, -1.435), (1.0, -1.0, -1.435), (1.0, 0.0, -1.435), (0.0, 0.0, -1.435), (0.0, 1.0, -1.431), (-1.0, 1.0, -1.431), (-1.0, 0.0, -1.431), (0.0, 0.0, -1.431), (-1.309, 0.0, -1.0), (-1.309, -1.0, -1.0), (-1.309, -1.0, 0.0), (-1.309, 0.0, 0.0), (1.0, -1.314, 0.0), (1.0, -1.314, -1.0), (0.0, -1.314, -1.0), (0.0, -1.314, 0.0), (1.229, 1.0, 0.0), (1.229, 1.0, -1.0), (1.229, 0.0, -1.0), (1.229, 0.0, 0.0), (0.0, 1.0, 1.291), (1.0, 1.0, 1.291), (1.0, 0.0, 1.291), (0.0, 0.0, 1.291), (0.0, 1.287, 1.0), (1.0, 1.287, 1.0), (1.0, 1.287, 0.0), (0.0, 1.287, 0.0), (-1.0, 1.306, 0.0), (-1.0, 1.306, -1.0), (0.0, 1.306, -1.0), (0.0, 1.306, 0.0)], [], [(3, 11, 32, 31), (24, 13, 34, 37), (5, 17, 40, 39), (9, 22, 29, 26), (4, 18, 46, 47), (19, 20, 45, 42), (16, 20, 19, 5), (20, 16, 68, 69), (13, 3, 10, 20), (8, 21, 18, 0), (21, 8, 52, 53), (12, 6, 15, 21), (18, 22, 9, 0), (18, 4, 59, 60), (17, 5, 19, 22), (15, 23, 17, 4), (6, 14, 62, 63), (14, 7, 16, 23), (12, 24, 14, 6), (11, 24, 77, 74), (11, 3, 13, 24), (8, 25, 11, 2), (0, 9, 56, 55), (9, 1, 10, 25), (29, 28, 27, 26), (22, 19, 28, 29), (19, 1, 27, 28), (1, 9, 26, 27), (33, 30, 31, 32), (10, 3, 31, 30), (11, 25, 33, 32), (25, 10, 30, 33), (35, 36, 72, 71), (7, 14, 36, 35), (14, 24, 37, 36), (13, 7, 35, 34), (41, 38, 39, 40), (16, 5, 39, 38), (23, 16, 38, 41), (17, 23, 41, 40), (45, 44, 43, 42), (1, 19, 42, 43), (20, 10, 44, 45), (10, 1, 43, 44), (49, 48, 47, 46), (15, 4, 47, 48), (18, 21, 49, 46), (21, 15, 48, 49), (51, 50, 53, 52), (2, 12, 50, 51), (12, 21, 53, 50), (8, 2, 51, 52), (55, 56, 57, 54), (25, 8, 54, 57), (8, 0, 55, 54), (9, 25, 57, 56), (59, 58, 61, 60), (17, 22, 61, 58), (4, 17, 58, 59), (22, 18, 60, 61), (63, 62, 65, 64), (14, 23, 65, 62), (15, 6, 63, 64), (23, 15, 64, 65), (67, 66, 69, 68), (16, 7, 67, 68), (7, 13, 66, 67), (13, 20, 69, 66), (73, 70, 71, 72), (36, 37, 73, 72), (34, 35, 71, 70), (37, 34, 70, 73), (75, 74, 77, 76), (12, 2, 75, 76), (24, 12, 76, 77), (2, 11, 74, 75)])
_uv = me_good.uv_layers.new(name='UVMap')
_uv.uv.foreach_set('vector', [0.625, 0.25, 0.5, 0.25, 0.5, 0.25, 0.625, 0.25, 0.5, 0.375, 0.625, 0.375, 0.625, 0.375, 0.5, 0.375, 0.625, 0.75, 0.5, 0.75, 0.5, 0.75, 0.625, 0.75, 0.5, 1.0, 0.5, 0.875, 0.5, 0.875, 0.5, 1.0, 0.375, 0.75, 0.375, 0.875, 0.375, 0.875, 0.375, 0.75, 0.75, 0.75, 0.75, 0.625, 0.75, 0.625, 0.75, 0.75, 0.625, 0.625, 0.75, 0.625, 0.75, 0.75, 0.625, 0.75, 0.75, 0.625, 0.625, 0.625, 0.625, 0.625, 0.75, 0.625, 0.75, 0.5, 0.875, 0.5, 0.875, 0.625, 0.75, 0.625, 0.125, 0.625, 0.25, 0.625, 0.25, 0.75, 0.125, 0.75, 0.25, 0.625, 0.125, 0.625, 0.125, 0.625, 0.25, 0.625, 0.25, 0.5, 0.375, 0.5, 0.375, 0.625, 0.25, 0.625, 0.375, 0.875, 0.5, 0.875, 0.5, 1.0, 0.375, 1.0, 0.375, 0.875, 0.375, 0.75, 0.375, 0.75, 0.375, 0.875, 0.5, 0.75, 0.625, 0.75, 0.625, 0.875, 0.5, 0.875, 0.375, 0.625, 0.5, 0.625, 0.5, 0.75, 0.375, 0.75, 0.375, 0.5, 0.5, 0.5, 0.5, 0.5, 0.375, 0.5, 0.5, 0.5, 0.625, 0.5, 0.625, 0.625, 0.5, 0.625, 0.375, 0.375, 0.5, 0.375, 0.5, 0.5, 0.375, 0.5, 0.5, 0.25, 0.5, 0.375, 0.5, 0.375, 0.5, 0.25, 0.5, 0.25, 0.625, 0.25, 0.625, 0.375, 0.5, 0.375, 0.375, 0.125, 0.5, 0.125, 0.5, 0.25, 0.375, 0.25, 0.375, 1.0, 0.5, 1.0, 0.5, 1.0, 0.375, 1.0, 0.5, 0.0, 0.625, 0.0, 0.625, 0.125, 0.5, 0.125, 0.5, 0.875, 0.625, 0.875, 0.625, 1.0, 0.5, 1.0, 0.5, 0.875, 0.625, 0.875, 0.625, 0.875, 0.5, 0.875, 0.75, 0.75, 0.875, 0.75, 0.875, 0.75, 0.75, 0.75, 0.625, 0.0, 0.5, 0.0, 0.5, 0.0, 0.625, 0.0, 0.5, 0.125, 0.625, 0.125, 0.625, 0.25, 0.5, 0.25, 0.875, 0.625, 0.875, 0.5, 0.875, 0.5, 0.875, 0.625, 0.5, 0.25, 0.5, 0.125, 0.5, 0.125, 0.5, 0.25, 0.5, 0.125, 0.625, 0.125, 0.625, 0.125, 0.5, 0.125, 0.625, 0.5, 0.5, 0.5, 0.5, 0.5, 0.625, 0.5, 0.625, 0.5, 0.5, 0.5, 0.5, 0.5, 0.625, 0.5, 0.5, 0.5, 0.5, 0.375, 0.5, 0.375, 0.5, 0.5, 0.75, 0.5, 0.625, 0.5, 0.625, 0.5, 0.75, 0.5, 0.5, 0.625, 0.625, 0.625, 0.625, 0.75, 0.5, 0.75, 0.625, 0.625, 0.625, 0.75, 0.625, 0.75, 0.625, 0.625, 0.5, 0.625, 0.625, 0.625, 0.625, 0.625, 0.5, 0.625, 0.5, 0.75, 0.5, 0.625, 0.5, 0.625, 0.5, 0.75, 0.75, 0.625, 0.875, 0.625, 0.875, 0.75, 0.75, 0.75, 0.875, 0.75, 0.75, 0.75, 0.75, 0.75, 0.875, 0.75, 0.75, 0.625, 0.875, 0.625, 0.875, 0.625, 0.75, 0.625, 0.625, 0.125, 0.625, 0.0, 0.625, 0.0, 0.625, 0.125, 0.25, 0.625, 0.375, 0.625, 0.375, 0.75, 0.25, 0.75, 0.375, 0.625, 0.375, 0.75, 0.375, 0.75, 0.375, 0.625, 0.25, 0.75, 0.25, 0.625, 0.25, 0.625, 0.25, 0.75, 0.25, 0.625, 0.375, 0.625, 0.375, 0.625, 0.25, 0.625, 0.125, 0.5, 0.25, 0.5, 0.25, 0.625, 0.125, 0.625, 0.375, 0.25, 0.375, 0.375, 0.375, 0.375, 0.375, 0.25, 0.25, 0.5, 0.25, 0.625, 0.25, 0.625, 0.25, 0.5, 0.375, 0.125, 0.375, 0.25, 0.375, 0.25, 0.375, 0.125, 0.375, 0.0, 0.5, 0.0, 0.5, 0.125, 0.375, 0.125, 0.5, 0.125, 0.375, 0.125, 0.375, 0.125, 0.5, 0.125, 0.125, 0.625, 0.125, 0.75, 0.125, 0.75, 0.125, 0.625, 0.5, 0.0, 0.5, 0.125, 0.5, 0.125, 0.5, 0.0, 0.375, 0.75, 0.5, 0.75, 0.5, 0.875, 0.375, 0.875, 0.5, 0.75, 0.5, 0.875, 0.5, 0.875, 0.5, 0.75, 0.375, 0.75, 0.5, 0.75, 0.5, 0.75, 0.375, 0.75, 0.5, 0.875, 0.375, 0.875, 0.375, 0.875, 0.5, 0.875, 0.375, 0.5, 0.5, 0.5, 0.5, 0.625, 0.375, 0.625, 0.5, 0.5, 0.5, 0.625, 0.5, 0.625, 0.5, 0.5, 0.375, 0.625, 0.375, 0.5, 0.375, 0.5, 0.375, 0.625, 0.5, 0.625, 0.375, 0.625, 0.375, 0.625, 0.5, 0.625, 0.625, 0.5, 0.75, 0.5, 0.75, 0.625, 0.625, 0.625, 0.625, 0.625, 0.625, 0.5, 0.625, 0.5, 0.625, 0.625, 0.625, 0.5, 0.75, 0.5, 0.75, 0.5, 0.625, 0.5, 0.75, 0.5, 0.75, 0.625, 0.75, 0.625, 0.75, 0.5, 0.5, 0.375, 0.625, 0.375, 0.625, 0.5, 0.5, 0.5, 0.5, 0.5, 0.5, 0.375, 0.5, 0.375, 0.5, 0.5, 0.75, 0.5, 0.625, 0.5, 0.625, 0.5, 0.75, 0.5, 0.5, 0.375, 0.625, 0.375, 0.625, 0.375, 0.5, 0.375, 0.375, 0.25, 0.5, 0.25, 0.5, 0.375, 0.375, 0.375, 0.375, 0.375, 0.375, 0.25, 0.375, 0.25, 0.375, 0.375, 0.5, 0.375, 0.375, 0.375, 0.375, 0.375, 0.5, 0.375, 0.375, 0.25, 0.5, 0.25, 0.5, 0.25, 0.375, 0.25])
_ca = me_good.color_attributes.new('Col', 'BYTE_COLOR', 'CORNER')
_ca.data.foreach_set('color', [0.0865, 0.2423, 0.05286, 1.0, 0.0865, 0.2423, 0.05286, 1.0, 0.09084, 0.2502, 0.05613, 1.0, 0.1356, 0.2831, 0.1022, 1.0, 0.0865, 0.2423, 0.05286, 1.0, 0.0865, 0.2423, 0.05286, 1.0, 0.0865, 0.2423, 0.05286, 1.0, 0.0865, 0.2423, 0.05286, 1.0, 0.0865, 0.2423, 0.05286, 1.0, 0.0865, 0.2423, 0.05286, 1.0, 0.0865, 0.2423, 0.05286, 1.0, 0.0865, 0.2423, 0.05286, 1.0, 0.0865, 0.2423, 0.05286, 1.0, 0.0865, 0.2423, 0.05286, 1.0, 0.0865, 0.2423, 0.05286, 1.0, 0.0865, 0.2423, 0.05286, 1.0, 0.0865, 0.2423, 0.05286, 1.0, 0.08866, 0.2423, 0.05448, 1.0, 0.0865, 0.2423, 0.05286, 1.0, 0.0865, 0.2423, 0.05286, 1.0, 0.0865, 0.2423, 0.05286, 1.0, 0.0865, 0.2423, 0.05286, 1.0, 0.0865, 0.2423, 0.05286, 1.0, 0.0865, 0.2423, 0.05286, 1.0, 0.0865, 0.2423, 0.05286, 1.0, 0.0865, 0.2423, 0.05286, 1.0, 0.0865, 0.2423, 0.05286, 1.0, 0.0865, 0.2423, 0.05286, 1.0, 0.0865, 0.2423, 0.05286, 1.0, 0.0865, 0.2423, 0.05286, 1.0, 0.0865, 0.2423, 0.05286, 1.0, 0.0865, 0.2423, 0.05286, 1.0, 0.0865, 0.2423, 0.05286, 1.0, 0.0865, 0.2423, 0.05286, 1.0, 0.0865, 0.2423, 0.05286, 1.0, 0.0865, 0.2423, 0.05286, 1.0, 0.09306, 0.2502, 0.05951, 1.0, 0.0865, 0.2423, 0.05286, 1.0, 0.08866, 0.2423, 0.05448, 1.0, 0.09759, 0.2542, 0.06663, 1.0, 0.0865, 0.2423, 0.05286, 1.0, 0.09306, 0.2502, 0.05951, 1.0, 0.0865, 0.2423, 0.05286, 1.0, 0.0865, 0.2423, 0.05286, 1.0, 0.0865, 0.2423, 0.05286, 1.0, 0.0865, 0.2423, 0.05286, 1.0, 0.0865, 0.2423, 0.05286, 1.0, 0.0865, 0.2423, 0.05286, 1.0, 0.08866, 0.2423, 0.05448, 1.0, 0.0865, 0.2423, 0.05286, 1.0, 0.0865, 0.2423, 0.05286, 1.0, 0.09759, 0.2542, 0.06663, 1.0, 0.08866, 0.2423, 0.05448, 1.0, 0.0865, 0.2423, 0.05286, 1.0, 0.0865, 0.2423, 0.05286, 1.0, 0.08866, 0.2462, 0.05448, 1.0, 0.0865, 0.2423, 0.05286, 1.0, 0.0865, 0.2423, 0.05286, 1.0, 0.0865, 0.2423, 0.05286, 1.0, 0.0865, 0.2423, 0.05286, 1.0, 0.0865, 0.2423, 0.05286, 1.0, 0.0865, 0.2423, 0.05286, 1.0, 0.0865, 0.2423, 0.05286, 1.0, 0.0865, 0.2423, 0.05286, 1.0, 0.0865, 0.2423, 0.05286, 1.0, 0.0865, 0.2423, 0.05286, 1.0, 0.0865, 0.2423, 0.05286, 1.0, 0.0865, 0.2423, 0.05286, 1.0, 0.0865, 0.2423, 0.05286, 1.0, 0.0865, 0.2423, 0.05286, 1.0, 0.0865, 0.2423, 0.05286, 1.0, 0.0865, 0.2423, 0.05286, 1.0, 0.0865, 0.2423, 0.05286, 1.0, 0.0865, 0.2423, 0.05286, 1.0, 0.0865, 0.2423, 0.05286, 1.0, 0.0865, 0.2423, 0.05286, 1.0, 0.0865, 0.2423, 0.05286, 1.0, 0.0865, 0.2423, 0.05286, 1.0, 0.0865, 0.2423, 0.05286, 1.0, 0.0865, 0.2423, 0.05286, 1.0, 0.0865, 0.2423, 0.05286, 1.0, 0.0865, 0.2423, 0.05286, 1.0, 0.0865, 0.2423, 0.05286, 1.0, 0.0865, 0.2423, 0.05286, 1.0, 0.09306, 0.2502, 0.05951, 1.0, 0.0865, 0.2423, 0.05286, 1.0, 0.0865, 0.2423, 0.05286, 1.0, 0.0865, 0.2423, 0.05286, 1.0, 0.09759, 0.2542, 0.06663, 1.0, 0.0865, 0.2423, 0.05286, 1.0, 0.0865, 0.2423, 0.05286, 1.0, 0.1022, 0.2542, 0.06663, 1.0, 0.0865, 0.2423, 0.05286, 1.0, 0.0865, 0.2423, 0.05286, 1.0, 0.0865, 0.2423, 0.05286, 1.0, 0.0865, 0.2423, 0.05286, 1.0, 0.0865, 0.2423, 0.05286, 1.0, 0.0865, 0.2423, 0.05286, 1.0, 0.0865, 0.2423, 0.05286, 1.0, 0.0865, 0.2423, 0.05286, 1.0, 0.0865, 0.2423, 0.05286, 1.0, 0.0865, 0.2423, 0.05286, 1.0, 0.0865, 0.2423, 0.05286, 1.0, 0.0865, 0.2423, 0.05286, 1.0, 0.0865, 0.2423, 0.05286, 1.0, 0.0865, 0.2423, 0.05286, 1.0, 0.0865, 0.2423, 0.05286, 1.0, 0.0865, 0.2423, 0.05286, 1.0, 0.0865, 0.2423, 0.05286, 1.0, 0.0865, 0.2423, 0.05286, 1.0, 0.0865, 0.2423, 0.05286, 1.0, 0.0865, 0.2423, 0.05286, 1.0, 0.0865, 0.2423, 0.05286, 1.0, 0.0865, 0.2423, 0.05286, 1.0, 0.1356, 0.2831, 0.1022, 1.0, 0.09084, 0.2502, 0.05613, 1.0, 0.0865, 0.2423, 0.05286, 1.0, 0.0865, 0.2423, 0.05286, 1.0, 0.1356, 0.2831, 0.1022, 1.0, 0.0865, 0.2423, 0.05286, 1.0, 0.0865, 0.2423, 0.05286, 1.0, 0.0865, 0.2423, 0.05286, 1.0, 0.0865, 0.2423, 0.05286, 1.0, 0.09084, 0.2502, 0.05613, 1.0, 0.0865, 0.2423, 0.05286, 1.0, 0.0865, 0.2423, 0.05286, 1.0, 0.0865, 0.2423, 0.05286, 1.0, 0.0865, 0.2423, 0.05286, 1.0, 0.0865, 0.2423, 0.05286, 1.0, 0.0865, 0.2423, 0.05286, 1.0, 0.0865, 0.2423, 0.05286, 1.0, 0.0865, 0.2423, 0.05286, 1.0, 0.0865, 0.2423, 0.05286, 1.0, 0.0865, 0.2423, 0.05286, 1.0, 0.0865, 0.2423, 0.05286, 1.0, 0.0865, 0.2423, 0.05286, 1.0, 0.0865, 0.2423, 0.05286, 1.0, 0.0865, 0.2423, 0.05286, 1.0, 0.0865, 0.2423, 0.05286, 1.0, 0.0865, 0.2423, 0.05286, 1.0, 0.0865, 0.2423, 0.05286, 1.0, 0.0865, 0.2423, 0.05286, 1.0, 0.0865, 0.2423, 0.05286, 1.0, 0.0865, 0.2423, 0.05286, 1.0, 0.0865, 0.2423, 0.05286, 1.0, 0.0865, 0.2423, 0.05286, 1.0, 0.0865, 0.2423, 0.05286, 1.0, 0.0865, 0.2423, 0.05286, 1.0, 0.0865, 0.2423, 0.05286, 1.0, 0.0865, 0.2423, 0.05286, 1.0, 0.0865, 0.2423, 0.05286, 1.0, 0.0865, 0.2423, 0.05286, 1.0, 0.0865, 0.2423, 0.05286, 1.0, 0.0865, 0.2423, 0.05286, 1.0, 0.0865, 0.2423, 0.05286, 1.0, 0.0865, 0.2423, 0.05286, 1.0, 0.0865, 0.2423, 0.05286, 1.0, 0.0865, 0.2423, 0.05286, 1.0, 0.0865, 0.2423, 0.05286, 1.0, 0.0865, 0.2423, 0.05286, 1.0, 0.0865, 0.2423, 0.05286, 1.0, 0.0865, 0.2423, 0.05286, 1.0, 0.0865, 0.2423, 0.05286, 1.0, 0.0865, 0.2423, 0.05286, 1.0, 0.0865, 0.2423, 0.05286, 1.0, 0.0865, 0.2423, 0.05286, 1.0, 0.0865, 0.2423, 0.05286, 1.0, 0.0865, 0.2423, 0.05286, 1.0, 0.0865, 0.2423, 0.05286, 1.0, 0.0865, 0.2423, 0.05286, 1.0, 0.0865, 0.2423, 0.05286, 1.0, 0.0865, 0.2423, 0.05286, 1.0, 0.0865, 0.2423, 0.05286, 1.0, 0.0865, 0.2423, 0.05286, 1.0, 0.0865, 0.2423, 0.05286, 1.0, 0.0865, 0.2423, 0.05286, 1.0, 0.0865, 0.2423, 0.05286, 1.0, 0.0865, 0.2423, 0.05286, 1.0, 0.0865, 0.2423, 0.05286, 1.0, 0.0865, 0.2423, 0.05286, 1.0, 0.0865, 0.2423, 0.05286, 1.0, 0.0865, 0.2423, 0.05286, 1.0, 0.0865, 0.2423, 0.05286, 1.0, 0.0865, 0.2423, 0.05286, 1.0, 0.08866, 0.2423, 0.05448, 1.0, 0.0865, 0.2423, 0.05286, 1.0, 0.0865, 0.2423, 0.05286, 1.0, 0.0865, 0.2423, 0.05286, 1.0, 0.0865, 0.2423, 0.05286, 1.0, 0.0865, 0.2423, 0.05286, 1.0, 0.0865, 0.2423, 0.05286, 1.0, 0.0865, 0.2423, 0.05286, 1.0, 0.0865, 0.2423, 0.05286, 1.0, 0.0865, 0.2423, 0.05286, 1.0, 0.0865, 0.2423, 0.05286, 1.0, 0.0865, 0.2423, 0.05286, 1.0, 0.0865, 0.2423, 0.05286, 1.0, 0.0865, 0.2423, 0.05286, 1.0, 0.0865, 0.2423, 0.05286, 1.0, 0.0865, 0.2423, 0.05286, 1.0, 0.0865, 0.2423, 0.05286, 1.0, 0.0865, 0.2423, 0.05286, 1.0, 0.0865, 0.2423, 0.05286, 1.0, 0.0865, 0.2423, 0.05286, 1.0, 0.09306, 0.2502, 0.05951, 1.0, 0.0865, 0.2423, 0.05286, 1.0, 0.0865, 0.2423, 0.05286, 1.0, 0.0865, 0.2423, 0.05286, 1.0, 0.1022, 0.2542, 0.06663, 1.0, 0.0865, 0.2423, 0.05286, 1.0, 0.0865, 0.2423, 0.05286, 1.0, 0.107, 0.2623, 0.07421, 1.0, 0.0865, 0.2423, 0.05286, 1.0, 0.09306, 0.2502, 0.05951, 1.0, 0.107, 0.2623, 0.07421, 1.0, 0.0865, 0.2423, 0.05286, 1.0, 0.09306, 0.2502, 0.05951, 1.0, 0.09759, 0.2542, 0.06663, 1.0, 0.1022, 0.2542, 0.06663, 1.0, 0.107, 0.2623, 0.07421, 1.0, 0.0865, 0.2423, 0.05286, 1.0, 0.0865, 0.2423, 0.05286, 1.0, 0.0865, 0.2423, 0.05286, 1.0, 0.0865, 0.2423, 0.05286, 1.0, 0.0865, 0.2423, 0.05286, 1.0, 0.0865, 0.2423, 0.05286, 1.0, 0.0865, 0.2423, 0.05286, 1.0, 0.08866, 0.2462, 0.05448, 1.0, 0.0865, 0.2423, 0.05286, 1.0, 0.0865, 0.2423, 0.05286, 1.0, 0.0865, 0.2423, 0.05286, 1.0, 0.0865, 0.2423, 0.05286, 1.0, 0.0865, 0.2423, 0.05286, 1.0, 0.0865, 0.2423, 0.05286, 1.0, 0.0865, 0.2423, 0.05286, 1.0, 0.0865, 0.2423, 0.05286, 1.0, 0.0865, 0.2423, 0.05286, 1.0, 0.08866, 0.2423, 0.05448, 1.0, 0.08866, 0.2462, 0.05448, 1.0, 0.0865, 0.2423, 0.05286, 1.0, 0.0865, 0.2423, 0.05286, 1.0, 0.0865, 0.2423, 0.05286, 1.0, 0.0865, 0.2423, 0.05286, 1.0, 0.0865, 0.2423, 0.05286, 1.0, 0.0865, 0.2423, 0.05286, 1.0, 0.0865, 0.2423, 0.05286, 1.0, 0.0865, 0.2423, 0.05286, 1.0, 0.0865, 0.2423, 0.05286, 1.0, 0.0865, 0.2423, 0.05286, 1.0, 0.0865, 0.2423, 0.05286, 1.0, 0.0865, 0.2423, 0.05286, 1.0, 0.0865, 0.2423, 0.05286, 1.0, 0.0865, 0.2423, 0.05286, 1.0, 0.0865, 0.2423, 0.05286, 1.0, 0.0865, 0.2423, 0.05286, 1.0, 0.0865, 0.2423, 0.05286, 1.0, 0.0865, 0.2423, 0.05286, 1.0, 0.0865, 0.2423, 0.05286, 1.0, 0.0865, 0.2423, 0.05286, 1.0, 0.0865, 0.2423, 0.05286, 1.0, 0.0865, 0.2423, 0.05286, 1.0, 0.0865, 0.2423, 0.05286, 1.0, 0.0865, 0.2423, 0.05286, 1.0, 0.0865, 0.2423, 0.05286, 1.0, 0.0865, 0.2423, 0.05286, 1.0, 0.0865, 0.2423, 0.05286, 1.0, 0.0865, 0.2423, 0.05286, 1.0, 0.0865, 0.2423, 0.05286, 1.0, 0.0865, 0.2423, 0.05286, 1.0, 0.0865, 0.2423, 0.05286, 1.0, 0.0865, 0.2423, 0.05286, 1.0, 0.0865, 0.2423, 0.05286, 1.0, 0.0865, 0.2423, 0.05286, 1.0, 0.0865, 0.2423, 0.05286, 1.0, 0.0865, 0.2423, 0.05286, 1.0, 0.0865, 0.2423, 0.05286, 1.0, 0.0865, 0.2423, 0.05286, 1.0, 0.0865, 0.2423, 0.05286, 1.0, 0.0865, 0.2423, 0.05286, 1.0, 0.0865, 0.2423, 0.05286, 1.0, 0.0865, 0.2423, 0.05286, 1.0, 0.0865, 0.2423, 0.05286, 1.0, 0.0865, 0.2423, 0.05286, 1.0, 0.0865, 0.2423, 0.05286, 1.0, 0.0865, 0.2423, 0.05286, 1.0, 0.0865, 0.2423, 0.05286, 1.0, 0.0865, 0.2423, 0.05286, 1.0, 0.0865, 0.2423, 0.05286, 1.0, 0.0865, 0.2423, 0.05286, 1.0, 0.0865, 0.2423, 0.05286, 1.0, 0.0865, 0.2423, 0.05286, 1.0, 0.0865, 0.2423, 0.05286, 1.0, 0.0865, 0.2423, 0.05286, 1.0, 0.0865, 0.2423, 0.05286, 1.0, 0.0865, 0.2423, 0.05286, 1.0, 0.0865, 0.2423, 0.05286, 1.0, 0.0865, 0.2423, 0.05286, 1.0, 0.0865, 0.2423, 0.05286, 1.0, 0.0865, 0.2423, 0.05286, 1.0, 0.0865, 0.2423, 0.05286, 1.0, 0.0865, 0.2423, 0.05286, 1.0, 0.0865, 0.2423, 0.05286, 1.0, 0.0865, 0.2423, 0.05286, 1.0, 0.0865, 0.2423, 0.05286, 1.0])
me_good.use_remesh_fix_poles = True
me_good.use_remesh_preserve_attributes = False
me_good.update()
me_plane = bpy.data.meshes.new('Plane')
me_plane.from_pydata([(-1.0, -1.0, 0.0), (1.0, -1.0, 0.0), (-1.0, 1.0, 0.0), (1.0, 1.0, 0.0), (-1.0, 0.7143, 0.0), (-1.0, 0.4286, 0.0), (-1.0, 0.1429, 0.0), (-1.0, -0.1429, 0.0), (-1.0, -0.4286, 0.0), (-1.0, -0.7143, 0.0), (1.0, -0.7143, 0.0), (1.0, -0.4286, 0.0), (1.0, -0.1429, 0.0), (1.0, 0.1429, 0.0), (1.0, 0.4286, 0.0), (1.0, 0.7143, 0.0), (1.0, 0.7143, 0.01853), (1.0, 1.0, 0.01853), (-1.0, 1.0, 0.01853), (-1.0, 0.7143, 0.01853), (-1.0, 0.4286, 0.02888), (-1.0, 0.1429, 0.02888), (1.0, 0.1429, 0.02888), (1.0, 0.4286, 0.02888), (-1.0, -0.1429, 0.01816), (-1.0, -0.4286, 0.01816), (1.0, -0.4286, 0.01816), (1.0, -0.1429, 0.01816), (-1.0, -0.7143, 0.02323), (-1.0, -1.0, 0.02323), (1.0, -1.0, 0.02323), (1.0, -0.7143, 0.02323)], [], [(3, 2, 18, 17), (10, 9, 28, 31), (9, 10, 11, 8), (11, 12, 27, 26), (7, 12, 13, 6), (13, 14, 23, 22), (5, 14, 15, 4), (19, 16, 17, 18), (4, 15, 16, 19), (2, 4, 19, 18), (15, 3, 17, 16), (21, 22, 23, 20), (6, 13, 22, 21), (5, 6, 21, 20), (14, 5, 20, 23), (25, 26, 27, 24), (7, 8, 25, 24), (8, 11, 26, 25), (12, 7, 24, 27), (29, 30, 31, 28), (0, 1, 30, 29), (1, 10, 31, 30), (9, 0, 29, 28)])
_uv = me_plane.uv_layers.new(name='UVMap')
_uv.uv.foreach_set('vector', [0.0, 0.0, 0.0, 0.0, 0.0, 0.0, 0.0, 0.0, 1.0, 0.1429, 0.0, 0.1429, 0.0, 0.1429, 1.0, 0.1429, 0.0, 0.1429, 1.0, 0.1429, 1.0, 0.2857, 0.0, 0.2857, 0.0, 0.0, 0.0, 0.0, 0.0, 0.0, 0.0, 0.0, 0.0, 0.4286, 1.0, 0.4286, 1.0, 0.5714, 0.0, 0.5714, 0.0, 0.0, 0.0, 0.0, 0.0, 0.0, 0.0, 0.0, 0.0, 0.7143, 1.0, 0.7143, 1.0, 0.8571, 0.0, 0.8571, 0.0, 0.8571, 1.0, 0.8571, 1.0, 1.0, 0.0, 1.0, 0.0, 0.8571, 1.0, 0.8571, 1.0, 0.8571, 0.0, 0.8571, 0.0, 0.0, 0.0, 0.0, 0.0, 0.0, 0.0, 0.0, 0.0, 0.0, 0.0, 0.0, 0.0, 0.0, 0.0, 0.0, 0.0, 0.5714, 1.0, 0.5714, 1.0, 0.7143, 0.0, 0.7143, 0.0, 0.5714, 1.0, 0.5714, 1.0, 0.5714, 0.0, 0.5714, 0.0, 0.0, 0.0, 0.0, 0.0, 0.0, 0.0, 0.0, 1.0, 0.7143, 0.0, 0.7143, 0.0, 0.7143, 1.0, 0.7143, 0.0, 0.2857, 1.0, 0.2857, 1.0, 0.4286, 0.0, 0.4286, 0.0, 0.0, 0.0, 0.0, 0.0, 0.0, 0.0, 0.0, 0.0, 0.2857, 1.0, 0.2857, 1.0, 0.2857, 0.0, 0.2857, 1.0, 0.4286, 0.0, 0.4286, 0.0, 0.4286, 1.0, 0.4286, 0.0, 0.0, 1.0, 0.0, 1.0, 0.1429, 0.0, 0.1429, 0.0, 0.0, 0.0, 0.0, 0.0, 0.0, 0.0, 0.0, 0.0, 0.0, 0.0, 0.0, 0.0, 0.0, 0.0, 0.0, 0.0, 0.0, 0.0, 0.0, 0.0, 0.0, 0.0, 0.0])
_ca = me_plane.color_attributes.new('Col', 'BYTE_COLOR', 'CORNER')
_ca.data.foreach_set('color', [0.7682, 0.7605, 0.7529, 1.0, 0.8308, 0.8308, 0.8308, 1.0, 0.2122, 0.1912, 0.1779, 1.0, 0.2462, 0.2232, 0.2122, 1.0, 0.1946, 0.1714, 0.159, 1.0, 0.1946, 0.1714, 0.159, 1.0, 0.1946, 0.1714, 0.159, 1.0, 0.1946, 0.1714, 0.159, 1.0, 0.1946, 0.1714, 0.159, 1.0, 0.1946, 0.1714, 0.159, 1.0, 0.1946, 0.1714, 0.159, 1.0, 0.1946, 0.1714, 0.159, 1.0, 0.1946, 0.1714, 0.159, 1.0, 0.1946, 0.1714, 0.159, 1.0, 0.1946, 0.1714, 0.159, 1.0, 0.1946, 0.1714, 0.159, 1.0, 0.1946, 0.1714, 0.159, 1.0, 0.1946, 0.1714, 0.159, 1.0, 0.1946, 0.1714, 0.159, 1.0, 0.1946, 0.1714, 0.159, 1.0, 0.1946, 0.1714, 0.159, 1.0, 0.1946, 0.1714, 0.159, 1.0, 0.1946, 0.1714, 0.159, 1.0, 0.1946, 0.1714, 0.159, 1.0, 0.1946, 0.1714, 0.159, 1.0, 0.1946, 0.1714, 0.159, 1.0, 0.1946, 0.1714, 0.159, 1.0, 0.1946, 0.1714, 0.159, 1.0, 0.1946, 0.1714, 0.159, 1.0, 0.1946, 0.1714, 0.159, 1.0, 0.2462, 0.2232, 0.2122, 1.0, 0.2122, 0.1912, 0.1779, 1.0, 0.1946, 0.1714, 0.159, 1.0, 0.1946, 0.1714, 0.159, 1.0, 0.1946, 0.1714, 0.159, 1.0, 0.1946, 0.1714, 0.159, 1.0, 0.8308, 0.8308, 0.8308, 1.0, 0.1946, 0.1714, 0.159, 1.0, 0.1946, 0.1714, 0.159, 1.0, 0.2122, 0.1912, 0.1779, 1.0, 0.1946, 0.1714, 0.159, 1.0, 0.7682, 0.7605, 0.7529, 1.0, 0.2462, 0.2232, 0.2122, 1.0, 0.1946, 0.1714, 0.159, 1.0, 0.1946, 0.1714, 0.159, 1.0, 0.1946, 0.1714, 0.159, 1.0, 0.1946, 0.1714, 0.159, 1.0, 0.1946, 0.1714, 0.159, 1.0, 0.1946, 0.1714, 0.159, 1.0, 0.1946, 0.1714, 0.159, 1.0, 0.1946, 0.1714, 0.159, 1.0, 0.1946, 0.1714, 0.159, 1.0, 0.1946, 0.1714, 0.159, 1.0, 0.1946, 0.1714, 0.159, 1.0, 0.1946, 0.1714, 0.159, 1.0, 0.1946, 0.1714, 0.159, 1.0, 0.1946, 0.1714, 0.159, 1.0, 0.1946, 0.1714, 0.159, 1.0, 0.1946, 0.1714, 0.159, 1.0, 0.1946, 0.1714, 0.159, 1.0, 0.1946, 0.1714, 0.159, 1.0, 0.1946, 0.1714, 0.159, 1.0, 0.1946, 0.1714, 0.159, 1.0, 0.1946, 0.1714, 0.159, 1.0, 0.1946, 0.1714, 0.159, 1.0, 0.1946, 0.1714, 0.159, 1.0, 0.1946, 0.1714, 0.159, 1.0, 0.1946, 0.1714, 0.159, 1.0, 0.1946, 0.1714, 0.159, 1.0, 0.1946, 0.1714, 0.159, 1.0, 0.1946, 0.1714, 0.159, 1.0, 0.1946, 0.1714, 0.159, 1.0, 0.1946, 0.1714, 0.159, 1.0, 0.1946, 0.1714, 0.159, 1.0, 0.1946, 0.1714, 0.159, 1.0, 0.1946, 0.1714, 0.159, 1.0, 0.1946, 0.1714, 0.159, 1.0, 0.1946, 0.1714, 0.159, 1.0, 0.1946, 0.1714, 0.159, 1.0, 0.1946, 0.1714, 0.159, 1.0, 0.1946, 0.1714, 0.159, 1.0, 0.1946, 0.1714, 0.159, 1.0, 0.1946, 0.1714, 0.159, 1.0, 0.1946, 0.1714, 0.159, 1.0, 0.1946, 0.1714, 0.159, 1.0, 0.1946, 0.1714, 0.159, 1.0, 0.1946, 0.1714, 0.159, 1.0, 0.1946, 0.1714, 0.159, 1.0, 0.1946, 0.1714, 0.159, 1.0, 0.1946, 0.1714, 0.159, 1.0, 0.1946, 0.1714, 0.159, 1.0, 0.1946, 0.1714, 0.159, 1.0])
me_plane.use_remesh_fix_poles = True
me_plane.use_remesh_preserve_attributes = False
me_plane.update()
me_bad = bpy.data.meshes.new('Bad')
me_bad.from_pydata([(-1.0, -1.0, -1.0), (-1.0, -1.0, 1.0), (-1.0, 1.0, -1.0), (-1.0, 1.0, 1.0), (1.0, -1.0, -1.0), (1.0, -1.0, 1.0), (1.0, 1.0, -1.0), (1.0, 1.0, 1.0), (-1.0, 0.0, -1.0), (-1.0, -1.0, 0.0), (-1.0, 0.0, 1.0), (-1.0, 1.0, 0.0), (0.0, 1.0, -1.0), (0.0, 1.0, 1.0), (1.0, 1.0, 0.0), (1.0, 0.0, -1.0), (1.0, 0.0, 1.0), (1.0, -1.0, 0.0), (0.0, -1.0, -1.0), (0.0, -1.0, 1.0), (0.0, 0.0, 1.0), (0.0, 0.0, -1.0), (0.0, -1.0, 0.0), (1.0, 0.0, 0.0), (0.0, 1.0, 0.0), (-1.0, 0.0, 0.0), (-1.0, -1.331, 0.0), (-1.0, -1.331, 1.0), (0.0, -1.331, 1.0), (0.0, -1.331, 0.0), (-1.321, 0.0, 1.0), (-1.321, 1.0, 1.0), (-1.321, 1.0, 0.0), (-1.321, 0.0, 0.0), (0.0, 1.192, 1.0), (1.0, 1.192, 1.0), (1.0, 1.192, 0.0), (0.0, 1.192, 0.0), (1.238, 0.0, 1.0), (1.238, -1.0, 1.0), (1.238, -1.0, 0.0), (1.238, 0.0, 0.0), (0.0, -1.0, 1.298), (-1.0, -1.0, 1.298), (-1.0, 0.0, 1.298), (0.0, 0.0, 1.298), (0.0, -1.0, -1.435), (1.0, -1.0, -1.435), (1.0, 0.0, -1.435), (0.0, 0.0, -1.435), (0.0, 1.0, -1.431), (-1.0, 1.0, -1.431), (-1.0, 0.0, -1.431), (0.0, 0.0, -1.431), (-1.309, 0.0, -1.0), (-1.309, -1.0, -1.0), (-1.309, -1.0, 0.0), (-1.309, 0.0, 0.0), (1.0, -1.314, 0.0), (1.0, -1.314, -1.0), (0.0, -1.314, -1.0), (0.0, -1.314, 0.0), (1.229, 1.0, 0.0), (1.229, 1.0, -1.0), (1.229, 0.0, -1.0), (1.229, 0.0, 0.0), (0.0, 1.0, 1.291), (1.0, 1.0, 1.291), (1.0, 0.0, 1.291), (0.0, 0.0, 1.291), (0.0, 1.287, 1.0), (1.0, 1.287, 1.0), (1.0, 1.287, 0.0), (0.0, 1.287, 0.0), (-1.0, 1.306, 0.0), (-1.0, 1.306, -1.0), (0.0, 1.306, -1.0), (0.0, 1.306, 0.0)], [], [(3, 11, 32, 31), (24, 13, 34, 37), (5, 17, 40, 39), (9, 22, 29, 26), (4, 18, 46, 47), (19, 20, 45, 42), (16, 20, 19, 5), (20, 16, 68, 69), (13, 3, 10, 20), (8, 21, 18, 0), (21, 8, 52, 53), (12, 6, 15, 21), (18, 22, 9, 0), (18, 4, 59, 60), (17, 5, 19, 22), (15, 23, 17, 4), (6, 14, 62, 63), (14, 7, 16, 23), (12, 24, 14, 6), (11, 24, 77, 74), (11, 3, 13, 24), (8, 25, 11, 2), (0, 9, 56, 55), (9, 1, 10, 25), (29, 28, 27, 26), (22, 19, 28, 29), (19, 1, 27, 28), (1, 9, 26, 27), (33, 30, 31, 32), (10, 3, 31, 30), (11, 25, 33, 32), (25, 10, 30, 33), (35, 36, 72, 71), (7, 14, 36, 35), (14, 24, 37, 36), (13, 7, 35, 34), (41, 38, 39, 40), (16, 5, 39, 38), (23, 16, 38, 41), (17, 23, 41, 40), (45, 44, 43, 42), (1, 19, 42, 43), (20, 10, 44, 45), (10, 1, 43, 44), (49, 48, 47, 46), (15, 4, 47, 48), (18, 21, 49, 46), (21, 15, 48, 49), (51, 50, 53, 52), (2, 12, 50, 51), (12, 21, 53, 50), (8, 2, 51, 52), (55, 56, 57, 54), (25, 8, 54, 57), (8, 0, 55, 54), (9, 25, 57, 56), (59, 58, 61, 60), (17, 22, 61, 58), (4, 17, 58, 59), (22, 18, 60, 61), (63, 62, 65, 64), (14, 23, 65, 62), (15, 6, 63, 64), (23, 15, 64, 65), (67, 66, 69, 68), (16, 7, 67, 68), (7, 13, 66, 67), (13, 20, 69, 66), (73, 70, 71, 72), (36, 37, 73, 72), (34, 35, 71, 70), (37, 34, 70, 73), (75, 74, 77, 76), (12, 2, 75, 76), (24, 12, 76, 77), (2, 11, 74, 75)])
_uv = me_bad.uv_layers.new(name='UVMap')
_uv.uv.foreach_set('vector', [0.625, 0.25, 0.5, 0.25, 0.5, 0.25, 0.625, 0.25, 0.5, 0.375, 0.625, 0.375, 0.625, 0.375, 0.5, 0.375, 0.625, 0.75, 0.5, 0.75, 0.5, 0.75, 0.625, 0.75, 0.5, 1.0, 0.5, 0.875, 0.5, 0.875, 0.5, 1.0, 0.375, 0.75, 0.375, 0.875, 0.375, 0.875, 0.375, 0.75, 0.75, 0.75, 0.75, 0.625, 0.75, 0.625, 0.75, 0.75, 0.625, 0.625, 0.75, 0.625, 0.75, 0.75, 0.625, 0.75, 0.75, 0.625, 0.625, 0.625, 0.625, 0.625, 0.75, 0.625, 0.75, 0.5, 0.875, 0.5, 0.875, 0.625, 0.75, 0.625, 0.125, 0.625, 0.25, 0.625, 0.25, 0.75, 0.125, 0.75, 0.25, 0.625, 0.125, 0.625, 0.125, 0.625, 0.25, 0.625, 0.25, 0.5, 0.375, 0.5, 0.375, 0.625, 0.25, 0.625, 0.375, 0.875, 0.5, 0.875, 0.5, 1.0, 0.375, 1.0, 0.375, 0.875, 0.375, 0.75, 0.375, 0.75, 0.375, 0.875, 0.5, 0.75, 0.625, 0.75, 0.625, 0.875, 0.5, 0.875, 0.375, 0.625, 0.5, 0.625, 0.5, 0.75, 0.375, 0.75, 0.375, 0.5, 0.5, 0.5, 0.5, 0.5, 0.375, 0.5, 0.5, 0.5, 0.625, 0.5, 0.625, 0.625, 0.5, 0.625, 0.375, 0.375, 0.5, 0.375, 0.5, 0.5, 0.375, 0.5, 0.5, 0.25, 0.5, 0.375, 0.5, 0.375, 0.5, 0.25, 0.5, 0.25, 0.625, 0.25, 0.625, 0.375, 0.5, 0.375, 0.375, 0.125, 0.5, 0.125, 0.5, 0.25, 0.375, 0.25, 0.375, 1.0, 0.5, 1.0, 0.5, 1.0, 0.375, 1.0, 0.5, 0.0, 0.625, 0.0, 0.625, 0.125, 0.5, 0.125, 0.5, 0.875, 0.625, 0.875, 0.625, 1.0, 0.5, 1.0, 0.5, 0.875, 0.625, 0.875, 0.625, 0.875, 0.5, 0.875, 0.75, 0.75, 0.875, 0.75, 0.875, 0.75, 0.75, 0.75, 0.625, 0.0, 0.5, 0.0, 0.5, 0.0, 0.625, 0.0, 0.5, 0.125, 0.625, 0.125, 0.625, 0.25, 0.5, 0.25, 0.875, 0.625, 0.875, 0.5, 0.875, 0.5, 0.875, 0.625, 0.5, 0.25, 0.5, 0.125, 0.5, 0.125, 0.5, 0.25, 0.5, 0.125, 0.625, 0.125, 0.625, 0.125, 0.5, 0.125, 0.625, 0.5, 0.5, 0.5, 0.5, 0.5, 0.625, 0.5, 0.625, 0.5, 0.5, 0.5, 0.5, 0.5, 0.625, 0.5, 0.5, 0.5, 0.5, 0.375, 0.5, 0.375, 0.5, 0.5, 0.75, 0.5, 0.625, 0.5, 0.625, 0.5, 0.75, 0.5, 0.5, 0.625, 0.625, 0.625, 0.625, 0.75, 0.5, 0.75, 0.625, 0.625, 0.625, 0.75, 0.625, 0.75, 0.625, 0.625, 0.5, 0.625, 0.625, 0.625, 0.625, 0.625, 0.5, 0.625, 0.5, 0.75, 0.5, 0.625, 0.5, 0.625, 0.5, 0.75, 0.75, 0.625, 0.875, 0.625, 0.875, 0.75, 0.75, 0.75, 0.875, 0.75, 0.75, 0.75, 0.75, 0.75, 0.875, 0.75, 0.75, 0.625, 0.875, 0.625, 0.875, 0.625, 0.75, 0.625, 0.625, 0.125, 0.625, 0.0, 0.625, 0.0, 0.625, 0.125, 0.25, 0.625, 0.375, 0.625, 0.375, 0.75, 0.25, 0.75, 0.375, 0.625, 0.375, 0.75, 0.375, 0.75, 0.375, 0.625, 0.25, 0.75, 0.25, 0.625, 0.25, 0.625, 0.25, 0.75, 0.25, 0.625, 0.375, 0.625, 0.375, 0.625, 0.25, 0.625, 0.125, 0.5, 0.25, 0.5, 0.25, 0.625, 0.125, 0.625, 0.375, 0.25, 0.375, 0.375, 0.375, 0.375, 0.375, 0.25, 0.25, 0.5, 0.25, 0.625, 0.25, 0.625, 0.25, 0.5, 0.375, 0.125, 0.375, 0.25, 0.375, 0.25, 0.375, 0.125, 0.375, 0.0, 0.5, 0.0, 0.5, 0.125, 0.375, 0.125, 0.5, 0.125, 0.375, 0.125, 0.375, 0.125, 0.5, 0.125, 0.125, 0.625, 0.125, 0.75, 0.125, 0.75, 0.125, 0.625, 0.5, 0.0, 0.5, 0.125, 0.5, 0.125, 0.5, 0.0, 0.375, 0.75, 0.5, 0.75, 0.5, 0.875, 0.375, 0.875, 0.5, 0.75, 0.5, 0.875, 0.5, 0.875, 0.5, 0.75, 0.375, 0.75, 0.5, 0.75, 0.5, 0.75, 0.375, 0.75, 0.5, 0.875, 0.375, 0.875, 0.375, 0.875, 0.5, 0.875, 0.375, 0.5, 0.5, 0.5, 0.5, 0.625, 0.375, 0.625, 0.5, 0.5, 0.5, 0.625, 0.5, 0.625, 0.5, 0.5, 0.375, 0.625, 0.375, 0.5, 0.375, 0.5, 0.375, 0.625, 0.5, 0.625, 0.375, 0.625, 0.375, 0.625, 0.5, 0.625, 0.625, 0.5, 0.75, 0.5, 0.75, 0.625, 0.625, 0.625, 0.625, 0.625, 0.625, 0.5, 0.625, 0.5, 0.625, 0.625, 0.625, 0.5, 0.75, 0.5, 0.75, 0.5, 0.625, 0.5, 0.75, 0.5, 0.75, 0.625, 0.75, 0.625, 0.75, 0.5, 0.5, 0.375, 0.625, 0.375, 0.625, 0.5, 0.5, 0.5, 0.5, 0.5, 0.5, 0.375, 0.5, 0.375, 0.5, 0.5, 0.75, 0.5, 0.625, 0.5, 0.625, 0.5, 0.75, 0.5, 0.5, 0.375, 0.625, 0.375, 0.625, 0.375, 0.5, 0.375, 0.375, 0.25, 0.5, 0.25, 0.5, 0.375, 0.375, 0.375, 0.375, 0.375, 0.375, 0.25, 0.375, 0.25, 0.375, 0.375, 0.5, 0.375, 0.375, 0.375, 0.375, 0.375, 0.5, 0.375, 0.375, 0.25, 0.5, 0.25, 0.5, 0.25, 0.375, 0.25])
_ca = me_bad.color_attributes.new('Col', 'BYTE_COLOR', 'CORNER')
_ca.data.foreach_set('color', [0.1946, 0.01161, 0.01033, 1.0, 0.1946, 0.01161, 0.01033, 1.0, 0.1946, 0.01161, 0.01033, 1.0, 0.1946, 0.01161, 0.01033, 1.0, 0.1946, 0.01161, 0.01033, 1.0, 0.1946, 0.01161, 0.01033, 1.0, 0.1946, 0.01161, 0.01033, 1.0, 0.1946, 0.01161, 0.01033, 1.0, 0.1946, 0.01161, 0.01033, 1.0, 0.1946, 0.01161, 0.01033, 1.0, 0.1946, 0.01161, 0.01033, 1.0, 0.1946, 0.01161, 0.01033, 1.0, 0.1946, 0.01161, 0.01033, 1.0, 0.1946, 0.01161, 0.01033, 1.0, 0.1946, 0.01161, 0.01033, 1.0, 0.1946, 0.01161, 0.01033, 1.0, 0.1946, 0.01161, 0.01033, 1.0, 0.1946, 0.01161, 0.01033, 1.0, 0.1946, 0.01161, 0.01033, 1.0, 0.1946, 0.01161, 0.01033, 1.0, 0.1946, 0.01161, 0.01033, 1.0, 0.1946, 0.01161, 0.01033, 1.0, 0.1946, 0.01161, 0.01033, 1.0, 0.1946, 0.01161, 0.01033, 1.0, 0.1946, 0.01161, 0.01033, 1.0, 0.1946, 0.01161, 0.01033, 1.0, 0.1946, 0.01161, 0.01033, 1.0, 0.1946, 0.01161, 0.01033, 1.0, 0.1946, 0.01161, 0.01033, 1.0, 0.1946, 0.01161, 0.01033, 1.0, 0.1946, 0.01161, 0.01033, 1.0, 0.1946, 0.01161, 0.01033, 1.0, 0.1946, 0.01161, 0.01033, 1.0, 0.1946, 0.01161, 0.01033, 1.0, 0.1946, 0.01161, 0.01033, 1.0, 0.1946, 0.01161, 0.01033, 1.0, 0.1946, 0.01161, 0.01033, 1.0, 0.1946, 0.01161, 0.01033, 1.0, 0.1946, 0.01161, 0.01033, 1.0, 0.1946, 0.01161, 0.01033, 1.0, 0.1946, 0.01161, 0.01033, 1.0, 0.1946, 0.01161, 0.01033, 1.0, 0.1946, 0.01161, 0.01033, 1.0, 0.1946, 0.01161, 0.01033, 1.0, 0.1946, 0.01161, 0.01033, 1.0, 0.1946, 0.01161, 0.01033, 1.0, 0.1946, 0.01161, 0.01033, 1.0, 0.1946, 0.01161, 0.01033, 1.0, 0.1946, 0.01161, 0.01033, 1.0, 0.1946, 0.01161, 0.01033, 1.0, 0.1946, 0.01161, 0.01033, 1.0, 0.1946, 0.01161, 0.01033, 1.0, 0.1946, 0.01161, 0.01033, 1.0, 0.1946, 0.01161, 0.01033, 1.0, 0.1946, 0.01161, 0.01033, 1.0, 0.1946, 0.01161, 0.01033, 1.0, 0.1946, 0.01161, 0.01033, 1.0, 0.1946, 0.01161, 0.01033, 1.0, 0.1946, 0.01161, 0.01033, 1.0, 0.1946, 0.01161, 0.01033, 1.0, 0.1946, 0.01161, 0.01033, 1.0, 0.1946, 0.01161, 0.01033, 1.0, 0.1946, 0.01161, 0.01033, 1.0, 0.1946, 0.01161, 0.01033, 1.0, 0.1946, 0.01161, 0.01033, 1.0, 0.1946, 0.01161, 0.01033, 1.0, 0.1946, 0.01161, 0.01033, 1.0, 0.1946, 0.01161, 0.01033, 1.0, 0.1946, 0.01161, 0.01033, 1.0, 0.1946, 0.01161, 0.01033, 1.0, 0.1946, 0.01161, 0.01033, 1.0, 0.1946, 0.01161, 0.01033, 1.0, 0.1946, 0.01161, 0.01033, 1.0, 0.1946, 0.01161, 0.01033, 1.0, 0.1946, 0.01161, 0.01033, 1.0, 0.1946, 0.01161, 0.01033, 1.0, 0.1946, 0.01161, 0.01033, 1.0, 0.1946, 0.01161, 0.01033, 1.0, 0.1946, 0.01161, 0.01033, 1.0, 0.1946, 0.01161, 0.01033, 1.0, 0.1946, 0.01161, 0.01033, 1.0, 0.1946, 0.01161, 0.01033, 1.0, 0.1946, 0.01161, 0.01033, 1.0, 0.1946, 0.01161, 0.01033, 1.0, 0.1946, 0.01161, 0.01033, 1.0, 0.1946, 0.01161, 0.01033, 1.0, 0.1946, 0.01161, 0.01033, 1.0, 0.1946, 0.01161, 0.01033, 1.0, 0.1946, 0.01161, 0.01033, 1.0, 0.1946, 0.01161, 0.01033, 1.0, 0.162, 0.07227, 0.02315, 1.0, 0.1946, 0.01161, 0.01033, 1.0, 0.1946, 0.01161, 0.01033, 1.0, 0.1946, 0.01161, 0.01033, 1.0, 0.1946, 0.01161, 0.01033, 1.0, 0.1946, 0.01161, 0.01033, 1.0, 0.1946, 0.01161, 0.01033, 1.0, 0.1946, 0.01161, 0.01033, 1.0, 0.1946, 0.01161, 0.01033, 1.0, 0.1946, 0.01161, 0.01033, 1.0, 0.1946, 0.01161, 0.01033, 1.0, 0.1946, 0.01161, 0.01033, 1.0, 0.1946, 0.01161, 0.01033, 1.0, 0.1946, 0.01161, 0.01033, 1.0, 0.1946, 0.01161, 0.01033, 1.0, 0.1946, 0.01161, 0.01033, 1.0, 0.1946, 0.01161, 0.01033, 1.0, 0.1946, 0.01161, 0.01033, 1.0, 0.1946, 0.01161, 0.01033, 1.0, 0.1946, 0.01161, 0.01033, 1.0, 0.1946, 0.01161, 0.01033, 1.0, 0.1946, 0.01161, 0.01033, 1.0, 0.1946, 0.01161, 0.01033, 1.0, 0.1946, 0.01161, 0.01033, 1.0, 0.1946, 0.01161, 0.01033, 1.0, 0.1946, 0.01161, 0.01033, 1.0, 0.1946, 0.01161, 0.01033, 1.0, 0.1946, 0.01161, 0.01033, 1.0, 0.1946, 0.01161, 0.01033, 1.0, 0.1946, 0.01161, 0.01033, 1.0, 0.1946, 0.01161, 0.01033, 1.0, 0.1946, 0.01161, 0.01033, 1.0, 0.1946, 0.01161, 0.01033, 1.0, 0.1946, 0.01161, 0.01033, 1.0, 0.1946, 0.01161, 0.01033, 1.0, 0.1946, 0.01161, 0.01033, 1.0, 0.1946, 0.01161, 0.01033, 1.0, 0.1946, 0.01161, 0.01033, 1.0, 0.1946, 0.01161, 0.01033, 1.0, 0.1946, 0.01161, 0.01033, 1.0, 0.1946, 0.01161, 0.01033, 1.0, 0.1946, 0.01161, 0.01033, 1.0, 0.1946, 0.01161, 0.01033, 1.0, 0.1946, 0.01161, 0.01033, 1.0, 0.1946, 0.01161, 0.01033, 1.0, 0.1946, 0.01161, 0.01033, 1.0, 0.1946, 0.01161, 0.01033, 1.0, 0.1946, 0.01161, 0.01033, 1.0, 0.1946, 0.01161, 0.01033, 1.0, 0.1946, 0.01161, 0.01033, 1.0, 0.1946, 0.01161, 0.01033, 1.0, 0.1946, 0.01161, 0.01033, 1.0, 0.1946, 0.01161, 0.01033, 1.0, 0.1946, 0.01161, 0.01033, 1.0, 0.1946, 0.01161, 0.01033, 1.0, 0.1946, 0.01161, 0.01033, 1.0, 0.1946, 0.01161, 0.01033, 1.0, 0.1946, 0.01161, 0.01033, 1.0, 0.1946, 0.01161, 0.01033, 1.0, 0.1946, 0.01161, 0.01033, 1.0, 0.1946, 0.01161, 0.01033, 1.0, 0.1946, 0.01161, 0.01033, 1.0, 0.1946, 0.01161, 0.01033, 1.0, 0.1946, 0.01161, 0.01033, 1.0, 0.1946, 0.01161, 0.01033, 1.0, 0.1946, 0.01161, 0.01033, 1.0, 0.1946, 0.01161, 0.01033, 1.0, 0.1946, 0.01161, 0.01033, 1.0, 0.1946, 0.01161, 0.01033, 1.0, 0.1946, 0.01161, 0.01033, 1.0, 0.1946, 0.01161, 0.01033, 1.0, 0.1946, 0.01161, 0.01033, 1.0, 0.1946, 0.01161, 0.01033, 1.0, 0.1946, 0.01161, 0.01033, 1.0, 0.1946, 0.01161, 0.01033, 1.0, 0.1946, 0.01161, 0.01033, 1.0, 0.1946, 0.01161, 0.01033, 1.0, 0.1946, 0.01161, 0.01033, 1.0, 0.1946, 0.01161, 0.01033, 1.0, 0.1946, 0.01161, 0.01033, 1.0, 0.1946, 0.01161, 0.01033, 1.0, 0.1946, 0.01161, 0.01033, 1.0, 0.1946, 0.01161, 0.01033, 1.0, 0.1946, 0.01161, 0.01033, 1.0, 0.1946, 0.01161, 0.01033, 1.0, 0.1946, 0.01161, 0.01033, 1.0, 0.1946, 0.01161, 0.01033, 1.0, 0.1946, 0.01161, 0.01033, 1.0, 0.1946, 0.01161, 0.01033, 1.0, 0.1946, 0.01161, 0.01033, 1.0, 0.1946, 0.01161, 0.01033, 1.0, 0.1946, 0.01161, 0.01033, 1.0, 0.1946, 0.01161, 0.01033, 1.0, 0.1946, 0.01161, 0.01033, 1.0, 0.1946, 0.01161, 0.01033, 1.0, 0.1946, 0.01161, 0.01033, 1.0, 0.1946, 0.01161, 0.01033, 1.0, 0.1946, 0.01161, 0.01033, 1.0, 0.1946, 0.01161, 0.01033, 1.0, 0.1946, 0.01161, 0.01033, 1.0, 0.1946, 0.01161, 0.01033, 1.0, 0.1946, 0.01161, 0.01033, 1.0, 0.1946, 0.01161, 0.01033, 1.0, 0.1912, 0.01298, 0.01096, 1.0, 0.1946, 0.01161, 0.01033, 1.0, 0.1946, 0.01161, 0.01033, 1.0, 0.1946, 0.01161, 0.01033, 1.0, 0.1946, 0.01161, 0.01033, 1.0, 0.1912, 0.01298, 0.01096, 1.0, 0.1946, 0.01161, 0.01033, 1.0, 0.1946, 0.01161, 0.01033, 1.0, 0.1946, 0.01161, 0.01033, 1.0, 0.1946, 0.01161, 0.01033, 1.0, 0.1912, 0.01298, 0.01096, 1.0, 0.1946, 0.01161, 0.01033, 1.0, 0.1946, 0.01161, 0.01033, 1.0, 0.1946, 0.01161, 0.01033, 1.0, 0.1946, 0.01161, 0.01033, 1.0, 0.1946, 0.01161, 0.01033, 1.0, 0.162, 0.07227, 0.02315, 1.0, 0.1912, 0.016, 0.01096, 1.0, 0.1946, 0.01161, 0.01033, 1.0, 0.1946, 0.01161, 0.01033, 1.0, 0.1946, 0.01161, 0.01033, 1.0, 0.1946, 0.01161, 0.01033, 1.0, 0.1912, 0.016, 0.01096, 1.0, 0.1946, 0.01161, 0.01033, 1.0, 0.1946, 0.01161, 0.01033, 1.0, 0.1946, 0.01161, 0.01033, 1.0, 0.1946, 0.01161, 0.01033, 1.0, 0.1946, 0.01161, 0.01033, 1.0, 0.1946, 0.01161, 0.01033, 1.0, 0.1912, 0.016, 0.01096, 1.0, 0.162, 0.07227, 0.02315, 1.0, 0.1946, 0.01161, 0.01033, 1.0, 0.1946, 0.01161, 0.01033, 1.0, 0.1946, 0.01161, 0.01033, 1.0, 0.1946, 0.01161, 0.01033, 1.0, 0.1946, 0.01161, 0.01033, 1.0, 0.1946, 0.01161, 0.01033, 1.0, 0.1946, 0.01161, 0.01033, 1.0, 0.1946, 0.01161, 0.01033, 1.0, 0.1946, 0.01161, 0.01033, 1.0, 0.1946, 0.01161, 0.01033, 1.0, 0.1946, 0.01161, 0.01033, 1.0, 0.1946, 0.01161, 0.01033, 1.0, 0.1946, 0.01161, 0.01033, 1.0, 0.1946, 0.01161, 0.01033, 1.0, 0.1946, 0.01161, 0.01033, 1.0, 0.1946, 0.01161, 0.01033, 1.0, 0.1946, 0.01161, 0.01033, 1.0, 0.1946, 0.01161, 0.01033, 1.0, 0.1946, 0.01161, 0.01033, 1.0, 0.1946, 0.01161, 0.01033, 1.0, 0.1946, 0.01161, 0.01033, 1.0, 0.1946, 0.01161, 0.01033, 1.0, 0.1946, 0.01161, 0.01033, 1.0, 0.1946, 0.01161, 0.01033, 1.0, 0.1946, 0.01161, 0.01033, 1.0, 0.1946, 0.01161, 0.01033, 1.0, 0.1946, 0.01161, 0.01033, 1.0, 0.1946, 0.01161, 0.01033, 1.0, 0.1946, 0.01161, 0.01033, 1.0, 0.1946, 0.01161, 0.01033, 1.0, 0.1946, 0.01161, 0.01033, 1.0, 0.1946, 0.01161, 0.01033, 1.0, 0.1946, 0.01229, 0.01033, 1.0, 0.1946, 0.01161, 0.01033, 1.0, 0.1946, 0.01161, 0.01033, 1.0, 0.1946, 0.01161, 0.01033, 1.0, 0.1946, 0.01161, 0.01033, 1.0, 0.1946, 0.01161, 0.01033, 1.0, 0.1946, 0.01229, 0.01033, 1.0, 0.1946, 0.01161, 0.01033, 1.0, 0.1946, 0.01161, 0.01033, 1.0, 0.1946, 0.01161, 0.01033, 1.0, 0.1946, 0.01161, 0.01033, 1.0, 0.1946, 0.01229, 0.01033, 1.0, 0.1946, 0.01161, 0.01033, 1.0, 0.1946, 0.01161, 0.01033, 1.0, 0.1946, 0.01161, 0.01033, 1.0, 0.1946, 0.01161, 0.01033, 1.0, 0.1946, 0.01161, 0.01033, 1.0, 0.1946, 0.01161, 0.01033, 1.0, 0.1946, 0.01161, 0.01033, 1.0, 0.1946, 0.01161, 0.01033, 1.0, 0.1946, 0.01161, 0.01033, 1.0, 0.1946, 0.01161, 0.01033, 1.0, 0.1946, 0.01161, 0.01033, 1.0, 0.1946, 0.01161, 0.01033, 1.0, 0.1946, 0.01161, 0.01033, 1.0, 0.1946, 0.01161, 0.01033, 1.0, 0.1946, 0.01161, 0.01033, 1.0, 0.1946, 0.01161, 0.01033, 1.0, 0.1946, 0.01161, 0.01033, 1.0, 0.1946, 0.01161, 0.01033, 1.0, 0.1946, 0.01161, 0.01033, 1.0, 0.1946, 0.01161, 0.01033, 1.0, 0.1946, 0.01161, 0.01033, 1.0, 0.1946, 0.01161, 0.01033, 1.0, 0.1946, 0.01161, 0.01033, 1.0, 0.1946, 0.01161, 0.01033, 1.0, 0.1946, 0.01161, 0.01033, 1.0, 0.1946, 0.01161, 0.01033, 1.0, 0.1946, 0.01161, 0.01033, 1.0, 0.1946, 0.01161, 0.01033, 1.0, 0.1946, 0.01161, 0.01033, 1.0, 0.1946, 0.01161, 0.01033, 1.0, 0.1946, 0.01161, 0.01033, 1.0, 0.1946, 0.01161, 0.01033, 1.0, 0.1946, 0.01161, 0.01033, 1.0, 0.1946, 0.01161, 0.01033, 1.0, 0.1946, 0.01161, 0.01033, 1.0, 0.1946, 0.01161, 0.01033, 1.0])
me_bad.use_remesh_fix_poles = True
me_bad.use_remesh_preserve_attributes = False
me_bad.update()

# ---- objects
ob_tobby = bpy.data.objects.new('Tobby', me_tobby)
ob_light = bpy.data.objects.new('Light', light_light)
ob_camera = bpy.data.objects.new('Camera', cam_camera)
ob_good = bpy.data.objects.new('Good', me_good)
ob_plane = bpy.data.objects.new('Plane', me_plane)
ob_bad = bpy.data.objects.new('Bad', me_bad)

# ---- transforms, parenting, visibility, modifiers, constraints
ob_tobby.location = (0.0, 0.0, 0.0)
ob_tobby.scale = (0.09313, 0.1325, 0.1034)
ob_tobby.lock_rotations_4d = False
ob_tobby.empty_display_type = 'ARROWS'
ob_tobby.lineart.crease_threshold = 0.0
_m = ob_tobby.modifiers.new('Mirror', 'MIRROR')
_m.use_clip = True
_m = ob_tobby.modifiers.new('Subdivision', 'SUBSURF')
_m.levels = 2
ob_light.location = (-1.156, -1.84, 1.181)
ob_light.rotation_euler = (-1.619, -1.198, 3.789)
ob_light.lock_rotations_4d = False
ob_light.empty_display_type = 'ARROWS'
ob_light.color = (0.0, 0.0, 0.0, 0.0)
ob_light.lineart.crease_threshold = 0.0
ob_camera.location = (0.1727, -7.624, 2.972)
ob_camera.rotation_euler = (1.309, 2.581e-07, 0.01396)
ob_camera.lock_rotations_4d = False
ob_camera.empty_display_type = 'ARROWS'
ob_camera.color = (0.0, 0.0, 0.0, 0.0)
ob_camera.display_type = 'WIRE'
ob_camera.lineart.crease_threshold = 0.0
ob_good.location = (1.0, 0.0, 0.5)
ob_good.scale = (0.1193, 0.116, 0.1122)
_m = ob_good.modifiers.new('Subdivision', 'SUBSURF')
ob_plane.location = (0.0, 0.0, 0.0)
ob_plane.scale = (2.5, 1.0, 1.0)
ob_bad.location = (1.5, 0.0, 0.5)
ob_bad.scale = (0.1193, 0.116, 0.1122)
_m = ob_bad.modifiers.new('Subdivision', 'SUBSURF')

# ---- collection membership
col_collection.objects.link(ob_tobby)
col_collection.objects.link(ob_light)
col_collection.objects.link(ob_camera)
col_collection.objects.link(ob_good)
col_collection.objects.link(ob_plane)
col_collection.objects.link(ob_bad)

# ---- scene / render settings (as saved in the file)
scene.camera = ob_camera
scene.frame_start = 1; scene.frame_end = 250; scene.frame_set(46)
scene.render.engine = 'CYCLES'
scene.cycles.samples = 500
scene.cycles.sampling_pattern = 'TABULATED_SOBOL'
scene.cycles.use_light_tree = False
scene.cycles.max_bounces = 50
scene.cycles.transparent_max_bounces = 50
scene.view_settings.view_transform = 'Standard'
scene.view_settings.exposure = 3.333
bpy.context.view_layer.update()

